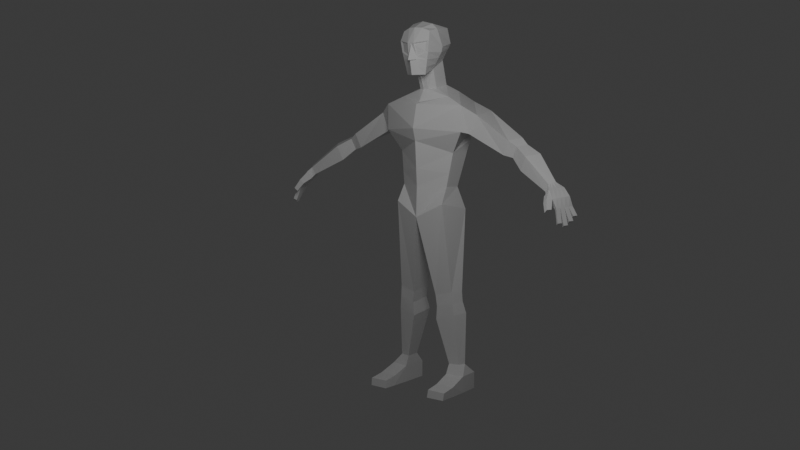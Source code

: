 # Source: startgameanim.blend  (saved by Blender 4.2.66; exported with 4.5.12 LTS)
import bpy
from mathutils import Matrix  # noqa: F401  (used for matrix-valued properties, if any)

bpy.ops.wm.read_factory_settings(use_empty=True)
scene = bpy.context.scene
scene.name = 'Scene'

# ---- collections
col_collection = bpy.data.collections.new('Collection'); scene.collection.children.link(col_collection)

# ---- materials (node trees are filled in below, after node groups)
mat_material = bpy.data.materials.new('Material')
mat_material.alpha_threshold = 0.0
mat_material.use_transparent_shadow = False
mat_material.roughness = 0.5
mat_material.line_color = (0.0, 0.0, 0.0, 1.0)

# ---- material node trees
mat_material.use_nodes = True; mat_material.node_tree.nodes.clear()
_N = mat_material.node_tree.nodes; _L = mat_material.node_tree.links
n0 = _N.new('ShaderNodeOutputMaterial'); n0.name = 'Material Output'; n0.location = (300, 300)
n1 = _N.new('ShaderNodeBsdfPrincipled'); n1.name = 'Principled BSDF'; n1.location = (10, 300)
n1.inputs[3].default_value = 1.45
_L.new(n1.outputs[0], n0.inputs[0])
n0.is_active_output = True

# ---- world
world_world = bpy.data.worlds.new('World'); scene.world = world_world
world_world.use_nodes = True; world_world.node_tree.nodes.clear()
_N = world_world.node_tree.nodes; _L = world_world.node_tree.links
n0 = _N.new('ShaderNodeOutputWorld'); n0.name = 'World Output'; n0.location = (300, 300)
n1 = _N.new('ShaderNodeBackground'); n1.name = 'Background'; n1.location = (10, 300)
n1.inputs[0].default_value = (0.05088, 0.05088, 0.05088, 1.0)
_L.new(n1.outputs[0], n0.inputs[0])
n0.is_active_output = True
world_world.color = (0.05088, 0.05088, 0.05088)
world_world.use_sun_shadow = False
world_world.sun_shadow_jitter_overblur = 0.0

# ---- cameras
cam_camera = bpy.data.cameras.new('Camera')
cam_camera.clip_end = 100.0
cam_camera.ortho_scale = 7.314

# ---- lights
light_light = bpy.data.lights.new('Light', 'POINT')
light_light.transmission_factor = 0.0
light_light.energy = 4570.0
light_light.shadow_soft_size = 4.743
light_light.shadow_maximum_resolution = 0.006
light_light.use_absolute_resolution = True

# ---- meshes
me_cube = bpy.data.meshes.new('Cube')
me_cube.from_pydata([(0.8233, 1.092, 19.37), (0.5182, 1.105, 17.72), (0.8233, -0.4477, 19.19), (0.5803, -0.4616, 16.98), (0.0, 1.278, 17.8), (0.9045, 1.27, 18.58), (0.0, -0.4705, 15.48), (0.9097, -0.6208, 18.7), (0.0, 2.119, 15.69), (0.0, -0.6208, 19.37), (0.9247, 0.06025, 19.31), (0.0, -0.8605, 16.96), (1.771, 2.202, 15.59), (0.0, 1.265, 19.54), (0.4833, 0.3352, 17.28), (0.0, 1.66, 18.68), (1.076, 0.3245, 18.39), (0.0, -0.3106, 17.32), (2.379, 0.1527, 15.43), (0.0, -0.9632, 18.6), (0.0, 0.06025, 19.7), (0.5112, 0.5997, 16.28), (0.0, 1.604, 16.48), (0.0, 0.1596, 16.23), (0.5456, 1.424, 16.45), (0.0, -0.5652, 13.57), (0.0, 1.942, 13.57), (1.856, 1.753, 13.57), (1.674, 0.4786, 12.95), (1.399, 0.3098, 11.19), (0.0, -0.4113, 11.19), (0.0, 1.611, 11.15), (1.452, 1.209, 11.15), (1.771, 2.202, 14.23), (0.0, 2.119, 14.63), (0.0, -0.7574, 14.23), (2.379, 0.1527, 14.07), (1.453, -0.1746, 10.32), (0.0, -0.4713, 9.573), (0.0, 2.058, 9.893), (1.737, 1.548, 9.956), (1.669, 0.4251, 5.62), (0.7315, 0.2832, 5.395), (0.7531, 1.539, 5.528), (1.923, 1.023, 5.627), (1.706, 0.4382, 5.041), (0.8041, 0.3162, 4.786), (0.8151, 1.536, 4.934), (1.958, 1.041, 5.09), (1.912, 0.7728, 1.681), (1.365, 0.6623, 1.681), (1.378, 1.438, 1.681), (2.077, 1.127, 1.681), (2.352, 0.5799, 1.151), (1.348, 0.4169, 1.151), (1.366, 1.911, 1.151), (2.264, 1.734, 1.151), (1.794, 0.4976, 4.38), (2.085, 1.192, 4.435), (0.7587, 1.779, 4.248), (0.7425, 0.3414, 4.071), (2.352, 0.6846, 0.2683), (1.348, 0.5216, 0.2683), (1.366, 1.911, 0.2683), (2.264, 1.734, 0.2683), (2.408, -0.442, 0.7848), (1.391, -0.4656, 0.8177), (2.382, -0.5923, 0.2683), (1.365, -0.6159, 0.2683), (2.424, -1.225, 0.6535), (1.408, -1.248, 0.6759), (2.398, -1.291, 0.2683), (1.381, -1.315, 0.2683), (3.082, 0.5857, 14.94), (2.989, 2.009, 15.13), (2.646, 0.4984, 13.97), (2.553, 1.921, 14.17), (5.422, 0.6524, 13.43), (5.762, 1.164, 13.52), (5.17, 0.7359, 12.85), (5.51, 1.247, 12.95), (6.163, 0.287, 13.0), (6.653, 0.9233, 13.12), (5.842, 0.4192, 12.25), (6.332, 1.055, 12.37), (7.731, -0.09689, 11.76), (7.965, 0.2283, 11.85), (7.533, -0.04044, 11.38), (7.821, 0.3127, 11.42), (7.895, -0.3143, 11.54), (8.25, 0.5329, 11.59), (7.65, -0.1389, 11.22), (8.012, 0.709, 11.27), (8.215, -0.5005, 11.1), (8.654, 0.3836, 11.2), (8.049, -0.3773, 10.88), (8.416, 0.5597, 10.89), (8.451, -0.5354, 10.67), (8.814, 0.4029, 10.72), (8.328, -0.4159, 10.57), (8.691, 0.5224, 10.62), (7.612, -0.2763, 11.16), (7.92, -0.3791, 11.45), (7.835, -0.6951, 10.89), (8.051, -0.767, 11.09), (8.233, -0.7142, 10.47), (8.363, -0.8109, 10.64), (8.066, -0.9634, 10.47), (8.235, -1.02, 10.63), (8.967, -0.7466, 10.17), (8.607, -0.3272, 9.89), (8.73, -0.4467, 9.985), (8.639, -0.6813, 9.972), (8.516, -0.5618, 9.877), (7.79, -0.01559, 11.78), (7.848, 0.06571, 11.8), (7.907, 0.147, 11.83), (7.605, 0.04785, 11.39), (7.677, 0.1361, 11.4), (7.749, 0.2244, 11.41), (7.984, -0.1025, 11.55), (8.072, 0.1093, 11.56), (8.161, 0.3211, 11.58), (7.741, 0.07311, 11.24), (7.831, 0.2851, 11.25), (7.922, 0.497, 11.26), (8.324, -0.2794, 11.13), (8.434, -0.05842, 11.15), (8.544, 0.1626, 11.18), (8.141, -0.143, 10.88), (8.232, 0.09121, 10.88), (8.324, 0.3255, 10.89), (8.542, -0.3008, 10.68), (8.633, -0.06625, 10.69), (8.723, 0.1683, 10.71), (8.419, -0.1814, 10.58), (8.51, 0.05321, 10.6), (8.6, 0.2878, 10.61), (8.828, -0.4362, 9.86), (8.918, -0.2016, 9.872), (8.705, -0.3167, 9.765), (8.795, -0.08212, 9.778), (8.943, -0.1341, 10.05), (9.034, 0.1004, 10.06), (8.82, -0.01468, 9.957), (8.911, 0.2199, 9.97), (8.993, 0.1537, 10.28), (9.083, 0.3883, 10.29), (8.96, 0.5077, 10.2), (8.87, 0.2732, 10.19), (8.728, -0.1114, 10.42), (8.823, -0.1565, 10.15), (8.7, -0.03701, 10.05), (8.605, 0.008103, 10.32), (8.637, -0.3459, 10.41), (8.732, -0.3911, 10.13), (8.514, -0.2265, 10.31), (8.609, -0.2716, 10.04), (8.391, -0.4646, 10.34), (8.454, -0.5132, 10.11), (8.605, -0.3494, 10.45), (8.667, -0.3981, 10.22), (8.514, -0.584, 10.44), (8.577, -0.6326, 10.2), (8.544, -0.2786, 10.12), (8.482, -0.23, 10.35), (8.613, 0.03058, 10.38), (8.717, 0.007953, 10.17), (8.84, -0.1115, 10.27), (8.736, -0.08888, 10.48), (8.704, 0.2652, 10.4), (8.807, 0.2425, 10.18), (8.827, 0.1457, 10.49), (8.93, 0.1231, 10.28), (8.781, 0.5175, 10.48), (8.871, 0.5126, 10.34), (8.78, 0.278, 10.33), (8.69, 0.2829, 10.47), (8.904, 0.398, 10.58), (8.994, 0.3931, 10.44), (8.813, 0.1634, 10.56), (8.903, 0.1586, 10.42), (8.141, -0.5458, 10.68), (7.95, -0.8293, 10.68), (8.143, -0.8934, 10.86), (8.289, -0.6557, 10.87), (5.378, 1.275, 13.85), (5.047, 1.354, 13.1), (5.022, 0.533, 13.72), (4.691, 0.6119, 12.97), (0.0, 1.633, 12.1), (1.507, 0.3759, 11.88), (1.611, 1.422, 12.1), (0.0, -0.4715, 12.13), (0.2901, -0.6611, 16.97), (0.4116, 1.179, 19.46), (0.2591, 1.192, 17.76), (0.4116, -0.5343, 19.35), (0.4523, 1.465, 18.63), (0.2416, -0.156, 17.32), (0.1874, -0.9704, 18.58), (0.6209, 0.06025, 19.57), (0.2728, 1.514, 16.46), (0.2556, 0.2233, 16.23), (0.7114, 1.188, 18.15), (0.745, -0.5412, 17.74), (0.0, 1.469, 18.24), (0.8325, 0.3299, 17.84), (0.0, -1.181, 17.71), (0.3725, -0.7386, 17.76), (0.3557, 1.328, 18.19), (0.6148, 1.146, 17.93), (0.6627, -0.5014, 17.36), (0.0, 1.374, 18.02), (0.6579, 0.3325, 17.56), (-0.005046, -1.005, 17.69), (0.3313, -0.6998, 17.37), (0.3074, 1.26, 17.97), (0.808, 1.229, 18.36), (0.8274, -0.581, 18.12), (0.0, 1.565, 18.46), (1.007, 0.3272, 18.11), (0.0, -0.9617, 18.38), (0.2761, -0.7774, 17.89), (0.404, 1.397, 18.41), (1.158, 1.72, 16.1), (1.445, 0.3762, 15.85), (0.7474, -0.6417, 18.63), (0.1543, -0.9287, 18.53), (0.6798, -0.609, 18.15), (0.2271, -0.7703, 17.97), (0.0, -0.2427, 15.58), (0.5295, 2.282, 15.79), (0.23, 2.053, 13.68), (0.5342, 1.516, 11.21), (0.2193, 2.282, 14.55), (0.2038, 1.997, 9.953), (0.2485, 1.726, 12.17), (-0.8233, 1.092, 19.37), (-0.5182, 1.105, 17.72), (-0.8233, -0.4477, 19.19), (-0.5803, -0.4616, 16.98), (-0.9045, 1.27, 18.58), (-0.9097, -0.6208, 18.7), (-0.9247, 0.06025, 19.31), (-1.771, 2.202, 15.59), (-0.4833, 0.3352, 17.28), (-1.076, 0.3245, 18.39), (-2.379, 0.1527, 15.43), (-0.5112, 0.5997, 16.28), (-0.5456, 1.424, 16.45), (-1.856, 1.753, 13.57), (-1.674, 0.4786, 12.95), (-1.399, 0.3098, 11.19), (-1.452, 1.209, 11.15), (-1.771, 2.202, 14.23), (-2.379, 0.1527, 14.07), (-1.453, -0.1746, 10.32), (-1.737, 1.548, 9.956), (-1.669, 0.4251, 5.62), (-0.7315, 0.2832, 5.395), (-0.7531, 1.539, 5.528), (-1.923, 1.023, 5.627), (-1.706, 0.4382, 5.041), (-0.8041, 0.3162, 4.786), (-0.8151, 1.536, 4.934), (-1.958, 1.041, 5.09), (-1.912, 0.7728, 1.681), (-1.365, 0.6623, 1.681), (-1.378, 1.438, 1.681), (-2.077, 1.127, 1.681), (-2.352, 0.5799, 1.151), (-1.348, 0.4169, 1.151), (-1.366, 1.911, 1.151), (-2.264, 1.734, 1.151), (-1.794, 0.4976, 4.38), (-2.085, 1.192, 4.435), (-0.7587, 1.779, 4.248), (-0.7425, 0.3414, 4.071), (-2.352, 0.6846, 0.2683), (-1.348, 0.5216, 0.2683), (-1.366, 1.911, 0.2683), (-2.264, 1.734, 0.2683), (-2.408, -0.442, 0.7848), (-1.391, -0.4656, 0.8177), (-2.382, -0.5923, 0.2683), (-1.365, -0.6159, 0.2683), (-2.424, -1.225, 0.6535), (-1.408, -1.248, 0.6759), (-2.398, -1.291, 0.2683), (-1.381, -1.315, 0.2683), (-3.082, 0.5857, 14.94), (-2.989, 2.009, 15.13), (-2.646, 0.4984, 13.97), (-2.553, 1.921, 14.17), (-5.422, 0.6524, 13.43), (-5.762, 1.164, 13.52), (-5.17, 0.7359, 12.85), (-5.51, 1.247, 12.95), (-6.163, 0.287, 13.0), (-6.653, 0.9233, 13.12), (-5.842, 0.4192, 12.25), (-6.332, 1.055, 12.37), (-7.731, -0.09689, 11.76), (-7.965, 0.2283, 11.85), (-7.533, -0.04044, 11.38), (-7.821, 0.3127, 11.42), (-7.895, -0.3143, 11.54), (-8.25, 0.5329, 11.59), (-7.65, -0.1389, 11.22), (-8.012, 0.709, 11.27), (-8.215, -0.5005, 11.1), (-8.654, 0.3836, 11.2), (-8.049, -0.3773, 10.88), (-8.416, 0.5597, 10.89), (-8.451, -0.5354, 10.67), (-8.814, 0.4029, 10.72), (-8.328, -0.4159, 10.57), (-8.691, 0.5224, 10.62), (-7.612, -0.2763, 11.16), (-7.92, -0.3791, 11.45), (-7.835, -0.6951, 10.89), (-8.051, -0.767, 11.09), (-8.233, -0.7142, 10.47), (-8.363, -0.8109, 10.64), (-8.066, -0.9634, 10.47), (-8.235, -1.02, 10.63), (-8.967, -0.7466, 10.17), (-8.607, -0.3272, 9.89), (-8.73, -0.4467, 9.985), (-8.639, -0.6813, 9.972), (-8.516, -0.5618, 9.877), (-7.79, -0.01559, 11.78), (-7.848, 0.06571, 11.8), (-7.907, 0.147, 11.83), (-7.605, 0.04785, 11.39), (-7.677, 0.1361, 11.4), (-7.749, 0.2244, 11.41), (-7.984, -0.1025, 11.55), (-8.072, 0.1093, 11.56), (-8.161, 0.3211, 11.58), (-7.741, 0.07311, 11.24), (-7.831, 0.2851, 11.25), (-7.922, 0.497, 11.26), (-8.324, -0.2794, 11.13), (-8.434, -0.05842, 11.15), (-8.544, 0.1626, 11.18), (-8.141, -0.143, 10.88), (-8.232, 0.09121, 10.88), (-8.324, 0.3255, 10.89), (-8.542, -0.3008, 10.68), (-8.633, -0.06625, 10.69), (-8.723, 0.1683, 10.71), (-8.419, -0.1814, 10.58), (-8.51, 0.05321, 10.6), (-8.6, 0.2878, 10.61), (-8.828, -0.4362, 9.86), (-8.918, -0.2016, 9.872), (-8.705, -0.3167, 9.765), (-8.795, -0.08212, 9.778), (-8.943, -0.1341, 10.05), (-9.034, 0.1004, 10.06), (-8.82, -0.01468, 9.957), (-8.911, 0.2199, 9.97), (-8.993, 0.1537, 10.28), (-9.083, 0.3883, 10.29), (-8.96, 0.5077, 10.2), (-8.87, 0.2732, 10.19), (-8.728, -0.1114, 10.42), (-8.823, -0.1565, 10.15), (-8.7, -0.03701, 10.05), (-8.605, 0.008103, 10.32), (-8.637, -0.3459, 10.41), (-8.732, -0.3911, 10.13), (-8.514, -0.2265, 10.31), (-8.609, -0.2716, 10.04), (-8.391, -0.4646, 10.34), (-8.454, -0.5132, 10.11), (-8.605, -0.3494, 10.45), (-8.667, -0.3981, 10.22), (-8.514, -0.584, 10.44), (-8.577, -0.6326, 10.2), (-8.544, -0.2786, 10.12), (-8.482, -0.23, 10.35), (-8.613, 0.03058, 10.38), (-8.717, 0.007953, 10.17), (-8.84, -0.1115, 10.27), (-8.736, -0.08888, 10.48), (-8.704, 0.2652, 10.4), (-8.807, 0.2425, 10.18), (-8.827, 0.1457, 10.49), (-8.93, 0.1231, 10.28), (-8.781, 0.5175, 10.48), (-8.871, 0.5126, 10.34), (-8.78, 0.278, 10.33), (-8.69, 0.2829, 10.47), (-8.904, 0.398, 10.58), (-8.994, 0.3931, 10.44), (-8.813, 0.1634, 10.56), (-8.903, 0.1586, 10.42), (-8.141, -0.5458, 10.68), (-7.95, -0.8293, 10.68), (-8.143, -0.8934, 10.86), (-8.289, -0.6557, 10.87), (-5.378, 1.275, 13.85), (-5.047, 1.354, 13.1), (-5.022, 0.533, 13.72), (-4.691, 0.6119, 12.97), (-1.507, 0.3759, 11.88), (-1.611, 1.422, 12.1), (-0.2901, -0.6611, 16.97), (-0.4116, 1.179, 19.46), (-0.2591, 1.192, 17.76), (-0.4116, -0.5343, 19.35), (-0.4523, 1.465, 18.63), (-0.2416, -0.156, 17.32), (-0.1874, -0.9704, 18.58), (-0.6209, 0.06025, 19.57), (-0.2728, 1.514, 16.46), (-0.2556, 0.2233, 16.23), (-0.7114, 1.188, 18.15), (-0.745, -0.5412, 17.74), (-0.8325, 0.3299, 17.84), (-0.3725, -0.7386, 17.76), (-0.3557, 1.328, 18.19), (-0.6148, 1.146, 17.93), (-0.6627, -0.5014, 17.36), (-0.6579, 0.3325, 17.56), (0.005046, -1.005, 17.69), (-0.3313, -0.6998, 17.37), (-0.3074, 1.26, 17.97), (-0.808, 1.229, 18.36), (-0.8274, -0.581, 18.12), (-1.007, 0.3272, 18.11), (-0.2761, -0.7774, 17.89), (-0.404, 1.397, 18.41), (-1.158, 1.72, 16.1), (-1.445, 0.3762, 15.85), (-0.7474, -0.6417, 18.63), (-0.1543, -0.9287, 18.53), (-0.6798, -0.609, 18.15), (-0.2271, -0.7703, 17.97), (-0.5295, 2.282, 15.79), (-0.23, 2.053, 13.68), (-0.5342, 1.516, 11.21), (-0.2193, 2.282, 14.55), (-0.2038, 1.997, 9.953), (-0.2485, 1.726, 12.17)], [], [(199, 14, 3, 194), (16, 10, 2, 7), (198, 195, 0, 5), (224, 198, 5, 218), (221, 16, 7, 219), (218, 5, 16, 221), (5, 0, 10, 16), (12, 232, 24, 225), (225, 226, 18, 12), (235, 33, 27, 233), (223, 200, 19, 222), (200, 197, 9, 19), (201, 20, 9, 197), (195, 13, 20, 201), (1, 14, 21, 24), (196, 1, 24, 202), (199, 17, 23, 203), (192, 191, 29, 32), (36, 35, 25, 28), (33, 36, 28, 27), (234, 32, 40, 236), (237, 192, 32, 234), (191, 193, 30, 29), (18, 36, 75, 73), (18, 6, 35, 36), (232, 12, 33, 235), (40, 37, 41, 44), (29, 30, 38, 37), (32, 29, 37, 40), (43, 44, 48, 47), (38, 39, 43, 42), (39, 236, 40, 44, 43), (37, 38, 42, 41), (58, 57, 49, 52), (41, 42, 46, 45), (44, 41, 45, 48), (42, 43, 47, 46), (51, 52, 56, 55), (60, 59, 51, 50), (59, 58, 52, 51), (57, 60, 50, 49), (56, 53, 61, 64), (49, 50, 54, 53), (52, 49, 53, 56), (50, 51, 55, 54), (45, 46, 60, 57), (47, 48, 58, 59), (46, 47, 59, 60), (48, 45, 57, 58), (63, 64, 61, 62), (54, 55, 63, 62), (55, 56, 64, 63), (61, 53, 65, 67), (66, 68, 72, 70), (62, 61, 67, 68), (54, 62, 68, 66), (53, 54, 66, 65), (69, 70, 72, 71), (68, 67, 71, 72), (67, 65, 69, 71), (65, 66, 70, 69), (187, 186, 78, 80), (36, 33, 76, 75), (12, 18, 73, 74), (33, 12, 74, 76), (79, 80, 84, 83), (186, 188, 77, 78), (189, 187, 80, 79), (188, 189, 79, 77), (81, 83, 87, 85), (77, 79, 83, 81), (80, 78, 82, 84), (78, 77, 81, 82), (114, 85, 89, 120), (84, 82, 86, 88), (82, 81, 85, 114, 115, 116, 86), (83, 84, 88, 119, 118, 117, 87), (125, 92, 96, 131), (119, 88, 92, 125), (85, 87, 91, 89), (88, 86, 90, 92), (96, 94, 98, 100), (93, 89, 102, 104), (92, 90, 94, 96), (120, 89, 93, 126), (110, 111, 112, 113), (126, 93, 97, 132), (131, 96, 100, 137), (93, 95, 99, 97), (102, 101, 103, 104), (89, 91, 101, 102), (91, 95, 103, 101), (183, 182, 105, 107), (105, 106, 108, 107), (185, 184, 108, 106), (184, 183, 107, 108), (182, 185, 106, 105), (176, 175, 148, 149), (168, 167, 144, 142), (152, 151, 139, 141), (95, 129, 135, 99), (129, 130, 136, 135), (130, 131, 137, 136), (94, 128, 134, 98), (128, 127, 133, 134), (127, 126, 132, 133), (90, 122, 128, 94), (122, 121, 127, 128), (121, 120, 126, 127), (87, 117, 123, 91), (117, 118, 124, 123), (118, 119, 125, 124), (91, 123, 129, 95), (123, 124, 130, 129), (124, 125, 131, 130), (86, 116, 122, 90), (116, 115, 121, 122), (115, 114, 120, 121), (164, 161, 111, 110), (161, 163, 112, 111), (163, 159, 113, 112), (159, 164, 110, 113), (139, 138, 140, 141), (151, 155, 138, 139), (155, 157, 140, 138), (157, 152, 141, 140), (143, 142, 144, 145), (167, 171, 145, 144), (171, 173, 143, 145), (173, 168, 142, 143), (147, 146, 149, 148), (175, 179, 147, 148), (179, 181, 146, 147), (181, 176, 149, 146), (135, 136, 153, 156), (156, 153, 152, 157), (132, 135, 156, 154), (154, 156, 157, 155), (133, 132, 154, 150), (150, 154, 155, 151), (136, 133, 150, 153), (153, 150, 151, 152), (99, 135, 165, 158), (158, 165, 164, 159), (97, 99, 158, 162), (162, 158, 159, 163), (132, 97, 162, 160), (160, 162, 163, 161), (135, 132, 160, 165), (165, 160, 161, 164), (134, 133, 169, 172), (172, 169, 168, 173), (137, 134, 172, 170), (170, 172, 173, 171), (136, 137, 170, 166), (166, 170, 171, 167), (133, 136, 166, 169), (169, 166, 167, 168), (134, 137, 177, 180), (180, 177, 176, 181), (98, 134, 180, 178), (178, 180, 181, 179), (100, 98, 178, 174), (174, 178, 179, 175), (137, 100, 174, 177), (177, 174, 175, 176), (95, 93, 185, 182), (104, 103, 183, 184), (93, 104, 184, 185), (103, 95, 182, 183), (73, 75, 189, 188), (75, 76, 187, 189), (74, 73, 188, 186), (76, 74, 186, 187), (28, 25, 193, 191), (233, 27, 192, 237), (27, 28, 191, 192), (14, 199, 203, 21), (4, 196, 202, 22), (0, 195, 201, 10), (10, 201, 197, 2), (7, 2, 197, 200), (220, 15, 198, 224), (15, 13, 195, 198), (17, 199, 194, 11), (213, 206, 210, 217), (212, 205, 209, 216), (216, 209, 208, 215), (211, 204, 207, 214), (214, 207, 205, 212), (217, 210, 204, 211), (196, 217, 211, 1), (14, 214, 212, 3), (1, 211, 214, 14), (194, 216, 215, 11), (3, 212, 216, 194), (4, 213, 217, 196), (206, 220, 224, 210), (205, 219, 223, 209), (209, 223, 222, 208), (204, 218, 221, 207), (207, 221, 219, 205), (210, 224, 218, 204), (24, 21, 226, 225), (229, 227, 228, 230), (7, 200, 228, 227), (200, 223, 230, 228), (219, 7, 227, 229), (223, 219, 229, 230), (6, 18, 226, 231), (203, 23, 231), (226, 21, 203, 231), (26, 233, 237, 190), (8, 232, 235, 34), (190, 237, 234, 31), (31, 234, 236, 39), (34, 235, 233, 26), (8, 22, 232), (22, 202, 24, 232), (79, 77, 78, 80), (415, 410, 241, 246), (247, 243, 240, 244), (414, 242, 238, 411), (435, 431, 242, 414), (433, 432, 243, 247), (431, 433, 247, 242), (242, 247, 244, 238), (245, 436, 250, 442), (436, 245, 248, 437), (445, 443, 251, 255), (434, 222, 19, 416), (416, 19, 9, 413), (417, 413, 9, 20), (411, 417, 20, 13), (239, 250, 249, 246), (412, 418, 250, 239), (415, 419, 23, 17), (409, 254, 253, 408), (256, 252, 25, 35), (255, 251, 252, 256), (444, 446, 258, 254), (447, 444, 254, 409), (408, 253, 30, 193), (248, 291, 293, 256), (248, 256, 35, 6), (442, 445, 255, 245), (258, 262, 259, 257), (253, 257, 38, 30), (254, 258, 257, 253), (261, 265, 266, 262), (38, 260, 261, 39), (39, 261, 262, 258, 446), (257, 259, 260, 38), (276, 270, 267, 275), (259, 263, 264, 260), (262, 266, 263, 259), (260, 264, 265, 261), (269, 273, 274, 270), (278, 268, 269, 277), (277, 269, 270, 276), (275, 267, 268, 278), (274, 282, 279, 271), (267, 271, 272, 268), (270, 274, 271, 267), (268, 272, 273, 269), (263, 275, 278, 264), (265, 277, 276, 266), (264, 278, 277, 265), (266, 276, 275, 263), (281, 280, 279, 282), (272, 280, 281, 273), (273, 281, 282, 274), (279, 285, 283, 271), (284, 288, 290, 286), (280, 286, 285, 279), (272, 284, 286, 280), (271, 283, 284, 272), (287, 289, 290, 288), (286, 290, 289, 285), (285, 289, 287, 283), (283, 287, 288, 284), (405, 298, 296, 404), (256, 293, 294, 255), (245, 292, 291, 248), (255, 294, 292, 245), (297, 301, 302, 298), (404, 296, 295, 406), (407, 297, 298, 405), (406, 295, 297, 407), (299, 303, 305, 301), (295, 299, 301, 297), (298, 302, 300, 296), (296, 300, 299, 295), (332, 338, 307, 303), (302, 306, 304, 300), (300, 304, 334, 333, 332, 303, 299), (301, 305, 335, 336, 337, 306, 302), (343, 349, 314, 310), (337, 343, 310, 306), (303, 307, 309, 305), (306, 310, 308, 304), (314, 318, 316, 312), (311, 322, 320, 307), (310, 314, 312, 308), (338, 344, 311, 307), (328, 331, 330, 329), (344, 350, 315, 311), (349, 355, 318, 314), (311, 315, 317, 313), (320, 322, 321, 319), (307, 320, 319, 309), (309, 319, 321, 313), (401, 325, 323, 400), (323, 325, 326, 324), (403, 324, 326, 402), (402, 326, 325, 401), (400, 323, 324, 403), (394, 367, 366, 393), (386, 360, 362, 385), (370, 359, 357, 369), (313, 317, 353, 347), (347, 353, 354, 348), (348, 354, 355, 349), (312, 316, 352, 346), (346, 352, 351, 345), (345, 351, 350, 344), (308, 312, 346, 340), (340, 346, 345, 339), (339, 345, 344, 338), (305, 309, 341, 335), (335, 341, 342, 336), (336, 342, 343, 337), (309, 313, 347, 341), (341, 347, 348, 342), (342, 348, 349, 343), (304, 308, 340, 334), (334, 340, 339, 333), (333, 339, 338, 332), (382, 328, 329, 379), (379, 329, 330, 381), (381, 330, 331, 377), (377, 331, 328, 382), (357, 359, 358, 356), (369, 357, 356, 373), (373, 356, 358, 375), (375, 358, 359, 370), (361, 363, 362, 360), (385, 362, 363, 389), (389, 363, 361, 391), (391, 361, 360, 386), (365, 366, 367, 364), (393, 366, 365, 397), (397, 365, 364, 399), (399, 364, 367, 394), (353, 374, 371, 354), (374, 375, 370, 371), (350, 372, 374, 353), (372, 373, 375, 374), (351, 368, 372, 350), (368, 369, 373, 372), (354, 371, 368, 351), (371, 370, 369, 368), (317, 376, 383, 353), (376, 377, 382, 383), (315, 380, 376, 317), (380, 381, 377, 376), (350, 378, 380, 315), (378, 379, 381, 380), (353, 383, 378, 350), (383, 382, 379, 378), (352, 390, 387, 351), (390, 391, 386, 387), (355, 388, 390, 352), (388, 389, 391, 390), (354, 384, 388, 355), (384, 385, 389, 388), (351, 387, 384, 354), (387, 386, 385, 384), (352, 398, 395, 355), (398, 399, 394, 395), (316, 396, 398, 352), (396, 397, 399, 398), (318, 392, 396, 316), (392, 393, 397, 396), (355, 395, 392, 318), (395, 394, 393, 392), (313, 400, 403, 311), (322, 402, 401, 321), (311, 403, 402, 322), (321, 401, 400, 313), (291, 406, 407, 293), (293, 407, 405, 294), (292, 404, 406, 291), (294, 405, 404, 292), (252, 408, 193, 25), (443, 447, 409, 251), (251, 409, 408, 252), (246, 249, 419, 415), (4, 22, 418, 412), (238, 244, 417, 411), (244, 240, 413, 417), (243, 416, 413, 240), (220, 435, 414, 15), (15, 414, 411, 13), (17, 11, 410, 415), (213, 430, 424, 206), (426, 429, 423, 421), (429, 428, 208, 423), (425, 427, 422, 420), (427, 426, 421, 422), (430, 425, 420, 424), (412, 239, 425, 430), (246, 241, 426, 427), (239, 246, 427, 425), (410, 11, 428, 429), (241, 410, 429, 426), (4, 412, 430, 213), (206, 424, 435, 220), (421, 423, 434, 432), (423, 208, 222, 434), (420, 422, 433, 431), (422, 421, 432, 433), (424, 420, 431, 435), (250, 436, 437, 249), (440, 441, 439, 438), (243, 438, 439, 416), (416, 439, 441, 434), (432, 440, 438, 243), (434, 441, 440, 432), (6, 231, 437, 248), (419, 231, 23), (437, 231, 419, 249), (26, 190, 447, 443), (8, 34, 445, 442), (190, 31, 444, 447), (31, 39, 446, 444), (34, 26, 443, 445), (8, 442, 22), (22, 442, 250, 418), (297, 298, 296, 295)])
_uv = me_cube.uv_layers.new(name='UVMap')
_uv.uv.foreach_set('vector', [0.3125, 0.625, 0.375, 0.625, 0.375, 0.75, 0.3125, 0.75, 0.5, 0.625, 0.625, 0.625, 0.625, 0.75, 0.5, 0.75, 0.5, 0.4375, 0.625, 0.4375, 0.625, 0.5, 0.5, 0.5, 0.4688, 0.4375, 0.5, 0.4375, 0.5, 0.5, 0.4688, 0.5, 0.4688, 0.625, 0.5, 0.625, 0.5, 0.75, 0.4688, 0.75, 0.4688, 0.5, 0.5, 0.5, 0.5, 0.625, 0.4688, 0.625, 0.5, 0.5, 0.625, 0.5, 0.625, 0.625, 0.5, 0.625, 0.375, 0.5, 0.375, 0.4375, 0.375, 0.5, 0.375, 0.5, 0.375, 0.5, 0.375, 0.625, 0.375, 0.625, 0.375, 0.5, 0.375, 0.4375, 0.375, 0.5, 0.375, 0.5, 0.375, 0.4375, 0.4688, 0.8125, 0.5, 0.8125, 0.5, 0.875, 0.4688, 0.875, 0.5, 0.8125, 0.625, 0.8125, 0.625, 0.875, 0.5, 0.875, 0.6875, 0.625, 0.75, 0.625, 0.75, 0.75, 0.6875, 0.75, 0.6875, 0.5, 0.75, 0.5, 0.75, 0.625, 0.6875, 0.625, 0.375, 0.5, 0.375, 0.625, 0.375, 0.625, 0.375, 0.5, 0.375, 0.4375, 0.375, 0.5, 0.375, 0.5, 0.375, 0.4375, 0.3125, 0.625, 0.25, 0.625, 0.25, 0.625, 0.3125, 0.625, 0.375, 0.5, 0.375, 0.625, 0.375, 0.625, 0.375, 0.5, 0.375, 0.625, 0.25, 0.625, 0.25, 0.625, 0.375, 0.625, 0.375, 0.5, 0.375, 0.625, 0.375, 0.625, 0.375, 0.5, 0.375, 0.4375, 0.375, 0.5, 0.375, 0.5, 0.375, 0.4375, 0.375, 0.4375, 0.375, 0.5, 0.375, 0.5, 0.375, 0.4375, 0.375, 0.625, 0.25, 0.625, 0.25, 0.625, 0.375, 0.625, 0.375, 0.625, 0.375, 0.625, 0.375, 0.625, 0.375, 0.625, 0.375, 0.625, 0.25, 0.625, 0.25, 0.625, 0.375, 0.625, 0.375, 0.4375, 0.375, 0.5, 0.375, 0.5, 0.375, 0.4375, 0.375, 0.5, 0.375, 0.625, 0.375, 0.625, 0.375, 0.5, 0.375, 0.625, 0.25, 0.625, 0.25, 0.625, 0.375, 0.625, 0.375, 0.5, 0.375, 0.625, 0.375, 0.625, 0.375, 0.5, 0.375, 0.375, 0.375, 0.5, 0.375, 0.5, 0.375, 0.375, 0.0, 0.0, 0.0, 0.0, 0.0, 0.0, 0.0, 0.0, 0.375, 0.375, 0.375, 0.4375, 0.375, 0.5, 0.375, 0.5, 0.375, 0.375, 0.375, 0.625, 0.25, 0.625, 0.25, 0.625, 0.375, 0.625, 0.375, 0.5, 0.375, 0.625, 0.375, 0.625, 0.375, 0.5, 0.375, 0.625, 0.25, 0.625, 0.25, 0.625, 0.375, 0.625, 0.375, 0.5, 0.375, 0.625, 0.375, 0.625, 0.375, 0.5, 0.0, 0.0, 0.0, 0.0, 0.0, 0.0, 0.0, 0.0, 0.375, 0.375, 0.375, 0.5, 0.375, 0.5, 0.375, 0.375, 0.0, 0.0, 0.0, 0.0, 0.0, 0.0, 0.0, 0.0, 0.375, 0.375, 0.375, 0.5, 0.375, 0.5, 0.375, 0.375, 0.375, 0.625, 0.25, 0.625, 0.25, 0.625, 0.375, 0.625, 0.375, 0.5, 0.375, 0.625, 0.375, 0.625, 0.375, 0.5, 0.375, 0.625, 0.25, 0.625, 0.25, 0.625, 0.375, 0.625, 0.375, 0.5, 0.375, 0.625, 0.375, 0.625, 0.375, 0.5, 0.0, 0.0, 0.0, 0.0, 0.0, 0.0, 0.0, 0.0, 0.375, 0.625, 0.25, 0.625, 0.25, 0.625, 0.375, 0.625, 0.375, 0.375, 0.375, 0.5, 0.375, 0.5, 0.375, 0.375, 0.0, 0.0, 0.0, 0.0, 0.0, 0.0, 0.0, 0.0, 0.375, 0.5, 0.375, 0.625, 0.375, 0.625, 0.375, 0.5, 0.25, 0.5, 0.375, 0.5, 0.375, 0.625, 0.25, 0.625, 0.0, 0.0, 0.0, 0.0, 0.0, 0.0, 0.0, 0.0, 0.375, 0.375, 0.375, 0.5, 0.375, 0.5, 0.375, 0.375, 0.375, 0.625, 0.375, 0.625, 0.375, 0.625, 0.375, 0.625, 0.0, 0.0, 0.0, 0.0, 0.0, 0.0, 0.0, 0.0, 0.25, 0.625, 0.375, 0.625, 0.375, 0.625, 0.25, 0.625, 0.0, 0.0, 0.0, 0.0, 0.0, 0.0, 0.0, 0.0, 0.375, 0.625, 0.25, 0.625, 0.25, 0.625, 0.375, 0.625, 0.375, 0.625, 0.25, 0.625, 0.25, 0.625, 0.375, 0.625, 0.25, 0.625, 0.375, 0.625, 0.375, 0.625, 0.25, 0.625, 0.375, 0.625, 0.375, 0.625, 0.375, 0.625, 0.375, 0.625, 0.375, 0.625, 0.25, 0.625, 0.25, 0.625, 0.375, 0.625, 0.375, 0.5, 0.375, 0.5, 0.375, 0.5, 0.375, 0.5, 0.375, 0.625, 0.375, 0.5, 0.375, 0.5, 0.375, 0.625, 0.375, 0.5, 0.375, 0.625, 0.375, 0.625, 0.375, 0.5, 0.375, 0.5, 0.375, 0.5, 0.375, 0.5, 0.375, 0.5, 0.375, 0.625, 0.375, 0.5, 0.375, 0.5, 0.375, 0.625, 0.375, 0.5, 0.375, 0.625, 0.375, 0.625, 0.375, 0.5, 0.375, 0.625, 0.375, 0.5, 0.375, 0.5, 0.375, 0.625, 0.375, 0.625, 0.375, 0.625, 0.375, 0.625, 0.375, 0.625, 0.375, 0.625, 0.375, 0.625, 0.375, 0.625, 0.375, 0.625, 0.375, 0.625, 0.375, 0.625, 0.375, 0.625, 0.375, 0.625, 0.375, 0.5, 0.375, 0.5, 0.375, 0.5, 0.375, 0.5, 0.375, 0.5, 0.375, 0.625, 0.375, 0.625, 0.375, 0.5, 0.375, 0.5938, 0.375, 0.625, 0.375, 0.625, 0.375, 0.5938, 0.375, 0.5, 0.375, 0.5, 0.375, 0.5, 0.375, 0.5, 0.375, 0.5, 0.375, 0.625, 0.375, 0.625, 0.375, 0.5938, 0.375, 0.5625, 0.375, 0.5312, 0.375, 0.5, 0.375, 0.625, 0.375, 0.5, 0.375, 0.5, 0.375, 0.5312, 0.375, 0.5625, 0.375, 0.5938, 0.375, 0.625, 0.375, 0.5312, 0.375, 0.5, 0.375, 0.5, 0.375, 0.5312, 0.375, 0.5312, 0.375, 0.5, 0.375, 0.5, 0.375, 0.5312, 0.375, 0.625, 0.375, 0.625, 0.375, 0.625, 0.375, 0.625, 0.375, 0.5, 0.375, 0.5, 0.375, 0.5, 0.375, 0.5, 0.375, 0.5, 0.375, 0.5, 0.375, 0.5, 0.375, 0.5, 0.375, 0.625, 0.375, 0.625, 0.375, 0.625, 0.375, 0.625, 0.375, 0.5, 0.375, 0.5, 0.375, 0.5, 0.375, 0.5, 0.375, 0.5938, 0.375, 0.625, 0.375, 0.625, 0.375, 0.5938, 0.0, 0.0, 0.0, 0.0, 0.0, 0.0, 0.0, 0.0, 0.375, 0.5938, 0.375, 0.625, 0.375, 0.625, 0.375, 0.5938, 0.375, 0.5312, 0.375, 0.5, 0.375, 0.5, 0.375, 0.5312, 0.375, 0.625, 0.375, 0.625, 0.375, 0.625, 0.375, 0.625, 0.375, 0.625, 0.375, 0.625, 0.375, 0.625, 0.375, 0.625, 0.375, 0.625, 0.375, 0.625, 0.375, 0.625, 0.375, 0.625, 0.375, 0.625, 0.375, 0.625, 0.375, 0.625, 0.375, 0.625, 0.375, 0.625, 0.375, 0.625, 0.375, 0.625, 0.375, 0.625, 0.375, 0.625, 0.375, 0.625, 0.375, 0.625, 0.375, 0.625, 0.375, 0.625, 0.375, 0.625, 0.375, 0.625, 0.375, 0.625, 0.375, 0.625, 0.375, 0.625, 0.375, 0.625, 0.375, 0.625, 0.375, 0.625, 0.375, 0.625, 0.375, 0.625, 0.375, 0.625, 0.375, 0.5312, 0.375, 0.5, 0.375, 0.5, 0.375, 0.5312, 0.0, 0.0, 0.0, 0.0, 0.0, 0.0, 0.0, 0.0, 0.0, 0.0, 0.0, 0.0, 0.0, 0.0, 0.0, 0.0, 0.375, 0.625, 0.375, 0.5938, 0.375, 0.5938, 0.375, 0.625, 0.375, 0.5938, 0.375, 0.5625, 0.375, 0.5625, 0.375, 0.5938, 0.375, 0.5625, 0.375, 0.5312, 0.375, 0.5312, 0.375, 0.5625, 0.375, 0.5, 0.375, 0.5312, 0.375, 0.5312, 0.375, 0.5, 0.375, 0.5312, 0.375, 0.5625, 0.375, 0.5625, 0.375, 0.5312, 0.375, 0.5625, 0.375, 0.5938, 0.375, 0.5938, 0.375, 0.5625, 0.375, 0.5, 0.375, 0.5312, 0.375, 0.5312, 0.375, 0.5, 0.375, 0.5312, 0.375, 0.5625, 0.375, 0.5625, 0.375, 0.5312, 0.375, 0.5625, 0.375, 0.5938, 0.375, 0.5938, 0.375, 0.5625, 0.375, 0.625, 0.375, 0.5938, 0.375, 0.5938, 0.375, 0.625, 0.375, 0.5938, 0.375, 0.5625, 0.375, 0.5625, 0.375, 0.5938, 0.375, 0.5625, 0.375, 0.5312, 0.375, 0.5312, 0.375, 0.5625, 0.375, 0.625, 0.375, 0.5938, 0.375, 0.5938, 0.375, 0.625, 0.375, 0.5938, 0.375, 0.5625, 0.375, 0.5625, 0.375, 0.5938, 0.375, 0.5625, 0.375, 0.5312, 0.375, 0.5312, 0.375, 0.5625, 0.375, 0.5, 0.375, 0.5312, 0.375, 0.5312, 0.375, 0.5, 0.375, 0.5312, 0.375, 0.5625, 0.375, 0.5625, 0.375, 0.5312, 0.375, 0.5625, 0.375, 0.5938, 0.375, 0.5938, 0.375, 0.5625, 0.0, 0.0, 0.0, 0.0, 0.0, 0.0, 0.0, 0.0, 0.375, 0.5938, 0.375, 0.625, 0.375, 0.625, 0.375, 0.5938, 0.375, 0.625, 0.375, 0.625, 0.375, 0.625, 0.375, 0.625, 0.375, 0.625, 0.375, 0.5938, 0.375, 0.5938, 0.375, 0.625, 0.0, 0.0, 0.0, 0.0, 0.0, 0.0, 0.0, 0.0, 0.375, 0.5625, 0.375, 0.5938, 0.375, 0.5938, 0.375, 0.5625, 0.0, 0.0, 0.0, 0.0, 0.0, 0.0, 0.0, 0.0, 0.375, 0.5938, 0.375, 0.5625, 0.375, 0.5625, 0.375, 0.5938, 0.0, 0.0, 0.0, 0.0, 0.0, 0.0, 0.0, 0.0, 0.375, 0.5625, 0.375, 0.5312, 0.375, 0.5312, 0.375, 0.5625, 0.0, 0.0, 0.0, 0.0, 0.0, 0.0, 0.0, 0.0, 0.375, 0.5312, 0.375, 0.5625, 0.375, 0.5625, 0.375, 0.5312, 0.0, 0.0, 0.0, 0.0, 0.0, 0.0, 0.0, 0.0, 0.375, 0.5, 0.375, 0.5, 0.375, 0.5, 0.375, 0.5, 0.375, 0.5, 0.375, 0.5312, 0.375, 0.5312, 0.375, 0.5, 0.0, 0.0, 0.0, 0.0, 0.0, 0.0, 0.0, 0.0, 0.375, 0.5938, 0.375, 0.5625, 0.375, 0.5625, 0.375, 0.5938, 0.375, 0.5938, 0.375, 0.5625, 0.375, 0.5625, 0.375, 0.5938, 0.0, 0.0, 0.0, 0.0, 0.0, 0.0, 0.0, 0.0, 0.0, 0.0, 0.0, 0.0, 0.0, 0.0, 0.0, 0.0, 0.375, 0.5625, 0.375, 0.5938, 0.375, 0.5938, 0.375, 0.5625, 0.375, 0.5625, 0.375, 0.5938, 0.375, 0.5938, 0.375, 0.5625, 0.0, 0.0, 0.0, 0.0, 0.0, 0.0, 0.0, 0.0, 0.0, 0.0, 0.0, 0.0, 0.0, 0.0, 0.0, 0.0, 0.375, 0.625, 0.375, 0.5938, 0.375, 0.5938, 0.375, 0.625, 0.375, 0.625, 0.375, 0.5938, 0.375, 0.5938, 0.375, 0.625, 0.375, 0.625, 0.375, 0.625, 0.375, 0.625, 0.375, 0.625, 0.375, 0.625, 0.375, 0.625, 0.375, 0.625, 0.375, 0.625, 0.375, 0.5938, 0.375, 0.625, 0.375, 0.625, 0.375, 0.5938, 0.375, 0.5938, 0.375, 0.625, 0.375, 0.625, 0.375, 0.5938, 0.0, 0.0, 0.0, 0.0, 0.0, 0.0, 0.0, 0.0, 0.0, 0.0, 0.0, 0.0, 0.0, 0.0, 0.0, 0.0, 0.375, 0.5312, 0.375, 0.5625, 0.375, 0.5625, 0.375, 0.5312, 0.375, 0.5312, 0.375, 0.5625, 0.375, 0.5625, 0.375, 0.5312, 0.0, 0.0, 0.0, 0.0, 0.0, 0.0, 0.0, 0.0, 0.0, 0.0, 0.0, 0.0, 0.0, 0.0, 0.0, 0.0, 0.375, 0.5625, 0.375, 0.5312, 0.375, 0.5312, 0.375, 0.5625, 0.375, 0.5625, 0.375, 0.5312, 0.375, 0.5312, 0.375, 0.5625, 0.0, 0.0, 0.0, 0.0, 0.0, 0.0, 0.0, 0.0, 0.0, 0.0, 0.0, 0.0, 0.0, 0.0, 0.0, 0.0, 0.0, 0.0, 0.0, 0.0, 0.0, 0.0, 0.0, 0.0, 0.0, 0.0, 0.0, 0.0, 0.0, 0.0, 0.0, 0.0, 0.375, 0.5, 0.375, 0.5312, 0.375, 0.5312, 0.375, 0.5, 0.375, 0.5, 0.375, 0.5312, 0.375, 0.5312, 0.375, 0.5, 0.375, 0.5, 0.375, 0.5, 0.375, 0.5, 0.375, 0.5, 0.375, 0.5, 0.375, 0.5, 0.375, 0.5, 0.375, 0.5, 0.375, 0.5312, 0.375, 0.5, 0.375, 0.5, 0.375, 0.5312, 0.375, 0.5312, 0.375, 0.5, 0.375, 0.5, 0.375, 0.5312, 0.375, 0.625, 0.375, 0.625, 0.375, 0.625, 0.375, 0.625, 0.375, 0.625, 0.375, 0.625, 0.375, 0.625, 0.375, 0.625, 0.375, 0.625, 0.375, 0.625, 0.375, 0.625, 0.375, 0.625, 0.375, 0.625, 0.375, 0.625, 0.375, 0.625, 0.375, 0.625, 0.375, 0.625, 0.375, 0.625, 0.375, 0.625, 0.375, 0.625, 0.375, 0.625, 0.375, 0.5, 0.375, 0.5, 0.375, 0.625, 0.375, 0.5, 0.375, 0.625, 0.375, 0.625, 0.375, 0.5, 0.375, 0.5, 0.375, 0.5, 0.375, 0.5, 0.375, 0.5, 0.375, 0.625, 0.25, 0.625, 0.25, 0.625, 0.375, 0.625, 0.375, 0.4375, 0.375, 0.5, 0.375, 0.5, 0.375, 0.4375, 0.375, 0.5, 0.375, 0.625, 0.375, 0.625, 0.375, 0.5, 0.375, 0.625, 0.3125, 0.625, 0.3125, 0.625, 0.375, 0.625, 0.375, 0.375, 0.375, 0.4375, 0.375, 0.4375, 0.375, 0.375, 0.625, 0.5, 0.6875, 0.5, 0.6875, 0.625, 0.625, 0.625, 0.625, 0.625, 0.6875, 0.625, 0.6875, 0.75, 0.625, 0.75, 0.5, 0.75, 0.625, 0.75, 0.625, 0.8125, 0.5, 0.8125, 0.4688, 0.375, 0.5, 0.375, 0.5, 0.4375, 0.4688, 0.4375, 0.5, 0.375, 0.625, 0.375, 0.625, 0.4375, 0.5, 0.4375, 0.25, 0.625, 0.3125, 0.625, 0.3125, 0.75, 0.25, 0.75, 0.4062, 0.375, 0.4375, 0.375, 0.4375, 0.4375, 0.4062, 0.4375, 0.4062, 0.75, 0.4375, 0.75, 0.4375, 0.8125, 0.4062, 0.8125, 0.4062, 0.8125, 0.4375, 0.8125, 0.4375, 0.875, 0.4062, 0.875, 0.4062, 0.5, 0.4375, 0.5, 0.4375, 0.625, 0.4062, 0.625, 0.4062, 0.625, 0.4375, 0.625, 0.4375, 0.75, 0.4062, 0.75, 0.4062, 0.4375, 0.4375, 0.4375, 0.4375, 0.5, 0.4062, 0.5, 0.375, 0.4375, 0.4062, 0.4375, 0.4062, 0.5, 0.375, 0.5, 0.375, 0.625, 0.4062, 0.625, 0.4062, 0.75, 0.375, 0.75, 0.375, 0.5, 0.4062, 0.5, 0.4062, 0.625, 0.375, 0.625, 0.375, 0.8125, 0.4062, 0.8125, 0.4062, 0.875, 0.375, 0.875, 0.375, 0.75, 0.4062, 0.75, 0.4062, 0.8125, 0.375, 0.8125, 0.375, 0.375, 0.4062, 0.375, 0.4062, 0.4375, 0.375, 0.4375, 0.4375, 0.375, 0.4688, 0.375, 0.4688, 0.4375, 0.4375, 0.4375, 0.4375, 0.75, 0.4688, 0.75, 0.4688, 0.8125, 0.4375, 0.8125, 0.4375, 0.8125, 0.4688, 0.8125, 0.4688, 0.875, 0.4375, 0.875, 0.4375, 0.5, 0.4688, 0.5, 0.4688, 0.625, 0.4375, 0.625, 0.4375, 0.625, 0.4688, 0.625, 0.4688, 0.75, 0.4375, 0.75, 0.4375, 0.4375, 0.4688, 0.4375, 0.4688, 0.5, 0.4375, 0.5, 0.375, 0.5, 0.375, 0.625, 0.375, 0.625, 0.375, 0.5, 0.4688, 0.75, 0.5, 0.75, 0.5, 0.8125, 0.4688, 0.8125, 0.5, 0.75, 0.5, 0.8125, 0.5, 0.8125, 0.5, 0.75, 0.5, 0.8125, 0.4688, 0.8125, 0.4688, 0.8125, 0.5, 0.8125, 0.4688, 0.75, 0.5, 0.75, 0.5, 0.75, 0.4688, 0.75, 0.4688, 0.8125, 0.4688, 0.75, 0.4688, 0.75, 0.4688, 0.8125, 0.25, 0.625, 0.375, 0.625, 0.375, 0.625, 0.0, 0.0, 0.3125, 0.625, 0.25, 0.625, 0.0, 0.0, 0.375, 0.625, 0.375, 0.625, 0.3125, 0.625, 0.0, 0.0, 0.375, 0.375, 0.375, 0.4375, 0.375, 0.4375, 0.375, 0.375, 0.375, 0.375, 0.375, 0.4375, 0.375, 0.4375, 0.375, 0.375, 0.375, 0.375, 0.375, 0.4375, 0.375, 0.4375, 0.375, 0.375, 0.375, 0.375, 0.375, 0.4375, 0.375, 0.4375, 0.375, 0.375, 0.375, 0.375, 0.375, 0.4375, 0.375, 0.4375, 0.375, 0.375, 0.375, 0.375, 0.0, 0.0, 0.375, 0.4375, 0.0, 0.0, 0.375, 0.4375, 0.375, 0.5, 0.375, 0.4375, 0.0, 0.0, 0.0, 0.0, 0.0, 0.0, 0.0, 0.0, 0.3125, 0.625, 0.3125, 0.75, 0.375, 0.75, 0.375, 0.625, 0.5, 0.625, 0.5, 0.75, 0.625, 0.75, 0.625, 0.625, 0.5, 0.4375, 0.5, 0.5, 0.625, 0.5, 0.625, 0.4375, 0.4688, 0.4375, 0.4688, 0.5, 0.5, 0.5, 0.5, 0.4375, 0.4688, 0.625, 0.4688, 0.75, 0.5, 0.75, 0.5, 0.625, 0.4688, 0.5, 0.4688, 0.625, 0.5, 0.625, 0.5, 0.5, 0.5, 0.5, 0.5, 0.625, 0.625, 0.625, 0.625, 0.5, 0.375, 0.5, 0.375, 0.5, 0.375, 0.5, 0.375, 0.4375, 0.375, 0.5, 0.375, 0.5, 0.375, 0.625, 0.375, 0.625, 0.375, 0.4375, 0.375, 0.4375, 0.375, 0.5, 0.375, 0.5, 0.4688, 0.8125, 0.4688, 0.875, 0.5, 0.875, 0.5, 0.8125, 0.5, 0.8125, 0.5, 0.875, 0.625, 0.875, 0.625, 0.8125, 0.6875, 0.625, 0.6875, 0.75, 0.75, 0.75, 0.75, 0.625, 0.6875, 0.5, 0.6875, 0.625, 0.75, 0.625, 0.75, 0.5, 0.375, 0.5, 0.375, 0.5, 0.375, 0.625, 0.375, 0.625, 0.375, 0.4375, 0.375, 0.4375, 0.375, 0.5, 0.375, 0.5, 0.3125, 0.625, 0.3125, 0.625, 0.25, 0.625, 0.25, 0.625, 0.375, 0.5, 0.375, 0.5, 0.375, 0.625, 0.375, 0.625, 0.375, 0.625, 0.375, 0.625, 0.25, 0.625, 0.25, 0.625, 0.375, 0.5, 0.375, 0.5, 0.375, 0.625, 0.375, 0.625, 0.375, 0.4375, 0.375, 0.4375, 0.375, 0.5, 0.375, 0.5, 0.375, 0.4375, 0.375, 0.4375, 0.375, 0.5, 0.375, 0.5, 0.375, 0.625, 0.375, 0.625, 0.25, 0.625, 0.25, 0.625, 0.375, 0.625, 0.375, 0.625, 0.375, 0.625, 0.375, 0.625, 0.375, 0.625, 0.375, 0.625, 0.25, 0.625, 0.25, 0.625, 0.375, 0.4375, 0.375, 0.4375, 0.375, 0.5, 0.375, 0.5, 0.375, 0.5, 0.375, 0.5, 0.375, 0.625, 0.375, 0.625, 0.375, 0.625, 0.375, 0.625, 0.25, 0.625, 0.25, 0.625, 0.375, 0.5, 0.375, 0.5, 0.375, 0.625, 0.375, 0.625, 0.375, 0.375, 0.375, 0.375, 0.375, 0.5, 0.375, 0.5, 0.0, 0.0, 0.0, 0.0, 0.0, 0.0, 0.0, 0.0, 0.375, 0.375, 0.375, 0.375, 0.375, 0.5, 0.375, 0.5, 0.375, 0.4375, 0.375, 0.625, 0.375, 0.625, 0.25, 0.625, 0.25, 0.625, 0.375, 0.5, 0.375, 0.5, 0.375, 0.625, 0.375, 0.625, 0.375, 0.625, 0.375, 0.625, 0.25, 0.625, 0.25, 0.625, 0.375, 0.5, 0.375, 0.5, 0.375, 0.625, 0.375, 0.625, 0.0, 0.0, 0.0, 0.0, 0.0, 0.0, 0.0, 0.0, 0.375, 0.375, 0.375, 0.375, 0.375, 0.5, 0.375, 0.5, 0.0, 0.0, 0.0, 0.0, 0.0, 0.0, 0.0, 0.0, 0.375, 0.375, 0.375, 0.375, 0.375, 0.5, 0.375, 0.5, 0.375, 0.625, 0.375, 0.625, 0.25, 0.625, 0.25, 0.625, 0.375, 0.5, 0.375, 0.5, 0.375, 0.625, 0.375, 0.625, 0.375, 0.625, 0.375, 0.625, 0.25, 0.625, 0.25, 0.625, 0.375, 0.5, 0.375, 0.5, 0.375, 0.625, 0.375, 0.625, 0.0, 0.0, 0.0, 0.0, 0.0, 0.0, 0.0, 0.0, 0.375, 0.625, 0.375, 0.625, 0.25, 0.625, 0.25, 0.625, 0.375, 0.375, 0.375, 0.375, 0.375, 0.5, 0.375, 0.5, 0.0, 0.0, 0.0, 0.0, 0.0, 0.0, 0.0, 0.0, 0.375, 0.5, 0.375, 0.5, 0.375, 0.625, 0.375, 0.625, 0.25, 0.5, 0.25, 0.625, 0.375, 0.625, 0.375, 0.5, 0.0, 0.0, 0.0, 0.0, 0.0, 0.0, 0.0, 0.0, 0.375, 0.375, 0.375, 0.375, 0.375, 0.5, 0.375, 0.5, 0.375, 0.625, 0.375, 0.625, 0.375, 0.625, 0.375, 0.625, 0.0, 0.0, 0.0, 0.0, 0.0, 0.0, 0.0, 0.0, 0.25, 0.625, 0.25, 0.625, 0.375, 0.625, 0.375, 0.625, 0.0, 0.0, 0.0, 0.0, 0.0, 0.0, 0.0, 0.0, 0.375, 0.625, 0.375, 0.625, 0.25, 0.625, 0.25, 0.625, 0.375, 0.625, 0.375, 0.625, 0.25, 0.625, 0.25, 0.625, 0.25, 0.625, 0.25, 0.625, 0.375, 0.625, 0.375, 0.625, 0.375, 0.625, 0.375, 0.625, 0.375, 0.625, 0.375, 0.625, 0.375, 0.625, 0.375, 0.625, 0.25, 0.625, 0.25, 0.625, 0.375, 0.5, 0.375, 0.5, 0.375, 0.5, 0.375, 0.5, 0.375, 0.625, 0.375, 0.625, 0.375, 0.5, 0.375, 0.5, 0.375, 0.5, 0.375, 0.5, 0.375, 0.625, 0.375, 0.625, 0.375, 0.5, 0.375, 0.5, 0.375, 0.5, 0.375, 0.5, 0.375, 0.625, 0.375, 0.625, 0.375, 0.5, 0.375, 0.5, 0.375, 0.5, 0.375, 0.5, 0.375, 0.625, 0.375, 0.625, 0.375, 0.625, 0.375, 0.625, 0.375, 0.5, 0.375, 0.5, 0.375, 0.625, 0.375, 0.625, 0.375, 0.625, 0.375, 0.625, 0.375, 0.625, 0.375, 0.625, 0.375, 0.625, 0.375, 0.625, 0.375, 0.625, 0.375, 0.625, 0.375, 0.625, 0.375, 0.625, 0.375, 0.5, 0.375, 0.5, 0.375, 0.5, 0.375, 0.5, 0.375, 0.5, 0.375, 0.5, 0.375, 0.625, 0.375, 0.625, 0.375, 0.5938, 0.375, 0.5938, 0.375, 0.625, 0.375, 0.625, 0.375, 0.5, 0.375, 0.5, 0.375, 0.5, 0.375, 0.5, 0.375, 0.5, 0.375, 0.5, 0.375, 0.5312, 0.375, 0.5625, 0.375, 0.5938, 0.375, 0.625, 0.375, 0.625, 0.375, 0.625, 0.375, 0.625, 0.375, 0.5938, 0.375, 0.5625, 0.375, 0.5312, 0.375, 0.5, 0.375, 0.5, 0.375, 0.5312, 0.375, 0.5312, 0.375, 0.5, 0.375, 0.5, 0.375, 0.5312, 0.375, 0.5312, 0.375, 0.5, 0.375, 0.5, 0.375, 0.625, 0.375, 0.625, 0.375, 0.625, 0.375, 0.625, 0.375, 0.5, 0.375, 0.5, 0.375, 0.5, 0.375, 0.5, 0.375, 0.5, 0.375, 0.5, 0.375, 0.5, 0.375, 0.5, 0.375, 0.625, 0.375, 0.625, 0.375, 0.625, 0.375, 0.625, 0.375, 0.5, 0.375, 0.5, 0.375, 0.5, 0.375, 0.5, 0.375, 0.5938, 0.375, 0.5938, 0.375, 0.625, 0.375, 0.625, 0.0, 0.0, 0.0, 0.0, 0.0, 0.0, 0.0, 0.0, 0.375, 0.5938, 0.375, 0.5938, 0.375, 0.625, 0.375, 0.625, 0.375, 0.5312, 0.375, 0.5312, 0.375, 0.5, 0.375, 0.5, 0.375, 0.625, 0.375, 0.625, 0.375, 0.625, 0.375, 0.625, 0.375, 0.625, 0.375, 0.625, 0.375, 0.625, 0.375, 0.625, 0.375, 0.625, 0.375, 0.625, 0.375, 0.625, 0.375, 0.625, 0.375, 0.625, 0.375, 0.625, 0.375, 0.625, 0.375, 0.625, 0.375, 0.625, 0.375, 0.625, 0.375, 0.625, 0.375, 0.625, 0.375, 0.625, 0.375, 0.625, 0.375, 0.625, 0.375, 0.625, 0.375, 0.625, 0.375, 0.625, 0.375, 0.625, 0.375, 0.625, 0.375, 0.625, 0.375, 0.625, 0.375, 0.625, 0.375, 0.625, 0.375, 0.625, 0.375, 0.625, 0.375, 0.625, 0.375, 0.625, 0.375, 0.5312, 0.375, 0.5312, 0.375, 0.5, 0.375, 0.5, 0.0, 0.0, 0.0, 0.0, 0.0, 0.0, 0.0, 0.0, 0.0, 0.0, 0.0, 0.0, 0.0, 0.0, 0.0, 0.0, 0.375, 0.625, 0.375, 0.625, 0.375, 0.5938, 0.375, 0.5938, 0.375, 0.5938, 0.375, 0.5938, 0.375, 0.5625, 0.375, 0.5625, 0.375, 0.5625, 0.375, 0.5625, 0.375, 0.5312, 0.375, 0.5312, 0.375, 0.5, 0.375, 0.5, 0.375, 0.5312, 0.375, 0.5312, 0.375, 0.5312, 0.375, 0.5312, 0.375, 0.5625, 0.375, 0.5625, 0.375, 0.5625, 0.375, 0.5625, 0.375, 0.5938, 0.375, 0.5938, 0.375, 0.5, 0.375, 0.5, 0.375, 0.5312, 0.375, 0.5312, 0.375, 0.5312, 0.375, 0.5312, 0.375, 0.5625, 0.375, 0.5625, 0.375, 0.5625, 0.375, 0.5625, 0.375, 0.5938, 0.375, 0.5938, 0.375, 0.625, 0.375, 0.625, 0.375, 0.5938, 0.375, 0.5938, 0.375, 0.5938, 0.375, 0.5938, 0.375, 0.5625, 0.375, 0.5625, 0.375, 0.5625, 0.375, 0.5625, 0.375, 0.5312, 0.375, 0.5312, 0.375, 0.625, 0.375, 0.625, 0.375, 0.5938, 0.375, 0.5938, 0.375, 0.5938, 0.375, 0.5938, 0.375, 0.5625, 0.375, 0.5625, 0.375, 0.5625, 0.375, 0.5625, 0.375, 0.5312, 0.375, 0.5312, 0.375, 0.5, 0.375, 0.5, 0.375, 0.5312, 0.375, 0.5312, 0.375, 0.5312, 0.375, 0.5312, 0.375, 0.5625, 0.375, 0.5625, 0.375, 0.5625, 0.375, 0.5625, 0.375, 0.5938, 0.375, 0.5938, 0.0, 0.0, 0.0, 0.0, 0.0, 0.0, 0.0, 0.0, 0.375, 0.5938, 0.375, 0.5938, 0.375, 0.625, 0.375, 0.625, 0.375, 0.625, 0.375, 0.625, 0.375, 0.625, 0.375, 0.625, 0.375, 0.625, 0.375, 0.625, 0.375, 0.5938, 0.375, 0.5938, 0.0, 0.0, 0.0, 0.0, 0.0, 0.0, 0.0, 0.0, 0.375, 0.5625, 0.375, 0.5625, 0.375, 0.5938, 0.375, 0.5938, 0.0, 0.0, 0.0, 0.0, 0.0, 0.0, 0.0, 0.0, 0.375, 0.5938, 0.375, 0.5938, 0.375, 0.5625, 0.375, 0.5625, 0.0, 0.0, 0.0, 0.0, 0.0, 0.0, 0.0, 0.0, 0.375, 0.5625, 0.375, 0.5625, 0.375, 0.5312, 0.375, 0.5312, 0.0, 0.0, 0.0, 0.0, 0.0, 0.0, 0.0, 0.0, 0.375, 0.5312, 0.375, 0.5312, 0.375, 0.5625, 0.375, 0.5625, 0.0, 0.0, 0.0, 0.0, 0.0, 0.0, 0.0, 0.0, 0.375, 0.5, 0.375, 0.5, 0.375, 0.5, 0.375, 0.5, 0.375, 0.5, 0.375, 0.5, 0.375, 0.5312, 0.375, 0.5312, 0.0, 0.0, 0.0, 0.0, 0.0, 0.0, 0.0, 0.0, 0.375, 0.5938, 0.375, 0.5938, 0.375, 0.5625, 0.375, 0.5625, 0.375, 0.5938, 0.375, 0.5938, 0.375, 0.5625, 0.375, 0.5625, 0.0, 0.0, 0.0, 0.0, 0.0, 0.0, 0.0, 0.0, 0.0, 0.0, 0.0, 0.0, 0.0, 0.0, 0.0, 0.0, 0.375, 0.5625, 0.375, 0.5625, 0.375, 0.5938, 0.375, 0.5938, 0.375, 0.5625, 0.375, 0.5625, 0.375, 0.5938, 0.375, 0.5938, 0.0, 0.0, 0.0, 0.0, 0.0, 0.0, 0.0, 0.0, 0.0, 0.0, 0.0, 0.0, 0.0, 0.0, 0.0, 0.0, 0.375, 0.625, 0.375, 0.625, 0.375, 0.5938, 0.375, 0.5938, 0.375, 0.625, 0.375, 0.625, 0.375, 0.5938, 0.375, 0.5938, 0.375, 0.625, 0.375, 0.625, 0.375, 0.625, 0.375, 0.625, 0.375, 0.625, 0.375, 0.625, 0.375, 0.625, 0.375, 0.625, 0.375, 0.5938, 0.375, 0.5938, 0.375, 0.625, 0.375, 0.625, 0.375, 0.5938, 0.375, 0.5938, 0.375, 0.625, 0.375, 0.625, 0.0, 0.0, 0.0, 0.0, 0.0, 0.0, 0.0, 0.0, 0.0, 0.0, 0.0, 0.0, 0.0, 0.0, 0.0, 0.0, 0.375, 0.5312, 0.375, 0.5312, 0.375, 0.5625, 0.375, 0.5625, 0.375, 0.5312, 0.375, 0.5312, 0.375, 0.5625, 0.375, 0.5625, 0.0, 0.0, 0.0, 0.0, 0.0, 0.0, 0.0, 0.0, 0.0, 0.0, 0.0, 0.0, 0.0, 0.0, 0.0, 0.0, 0.375, 0.5625, 0.375, 0.5625, 0.375, 0.5312, 0.375, 0.5312, 0.375, 0.5625, 0.375, 0.5625, 0.375, 0.5312, 0.375, 0.5312, 0.0, 0.0, 0.0, 0.0, 0.0, 0.0, 0.0, 0.0, 0.0, 0.0, 0.0, 0.0, 0.0, 0.0, 0.0, 0.0, 0.0, 0.0, 0.0, 0.0, 0.0, 0.0, 0.0, 0.0, 0.0, 0.0, 0.0, 0.0, 0.0, 0.0, 0.0, 0.0, 0.375, 0.5, 0.375, 0.5, 0.375, 0.5312, 0.375, 0.5312, 0.375, 0.5, 0.375, 0.5, 0.375, 0.5312, 0.375, 0.5312, 0.375, 0.5, 0.375, 0.5, 0.375, 0.5, 0.375, 0.5, 0.375, 0.5, 0.375, 0.5, 0.375, 0.5, 0.375, 0.5, 0.375, 0.5312, 0.375, 0.5312, 0.375, 0.5, 0.375, 0.5, 0.375, 0.5312, 0.375, 0.5312, 0.375, 0.5, 0.375, 0.5, 0.375, 0.625, 0.375, 0.625, 0.375, 0.625, 0.375, 0.625, 0.375, 0.625, 0.375, 0.625, 0.375, 0.625, 0.375, 0.625, 0.375, 0.625, 0.375, 0.625, 0.375, 0.625, 0.375, 0.625, 0.375, 0.625, 0.375, 0.625, 0.375, 0.625, 0.375, 0.625, 0.375, 0.625, 0.375, 0.625, 0.375, 0.625, 0.375, 0.625, 0.375, 0.625, 0.375, 0.625, 0.375, 0.5, 0.375, 0.5, 0.375, 0.5, 0.375, 0.5, 0.375, 0.625, 0.375, 0.625, 0.375, 0.5, 0.375, 0.5, 0.375, 0.5, 0.375, 0.5, 0.375, 0.625, 0.375, 0.625, 0.25, 0.625, 0.25, 0.625, 0.375, 0.4375, 0.375, 0.4375, 0.375, 0.5, 0.375, 0.5, 0.375, 0.5, 0.375, 0.5, 0.375, 0.625, 0.375, 0.625, 0.375, 0.625, 0.375, 0.625, 0.3125, 0.625, 0.3125, 0.625, 0.375, 0.375, 0.375, 0.375, 0.375, 0.4375, 0.375, 0.4375, 0.625, 0.5, 0.625, 0.625, 0.6875, 0.625, 0.6875, 0.5, 0.625, 0.625, 0.625, 0.75, 0.6875, 0.75, 0.6875, 0.625, 0.5, 0.75, 0.5, 0.8125, 0.625, 0.8125, 0.625, 0.75, 0.4688, 0.375, 0.4688, 0.4375, 0.5, 0.4375, 0.5, 0.375, 0.5, 0.375, 0.5, 0.4375, 0.625, 0.4375, 0.625, 0.375, 0.25, 0.625, 0.25, 0.75, 0.3125, 0.75, 0.3125, 0.625, 0.4062, 0.375, 0.4062, 0.4375, 0.4375, 0.4375, 0.4375, 0.375, 0.4062, 0.75, 0.4062, 0.8125, 0.4375, 0.8125, 0.4375, 0.75, 0.4062, 0.8125, 0.4062, 0.875, 0.4375, 0.875, 0.4375, 0.8125, 0.4062, 0.5, 0.4062, 0.625, 0.4375, 0.625, 0.4375, 0.5, 0.4062, 0.625, 0.4062, 0.75, 0.4375, 0.75, 0.4375, 0.625, 0.4062, 0.4375, 0.4062, 0.5, 0.4375, 0.5, 0.4375, 0.4375, 0.375, 0.4375, 0.375, 0.5, 0.4062, 0.5, 0.4062, 0.4375, 0.375, 0.625, 0.375, 0.75, 0.4062, 0.75, 0.4062, 0.625, 0.375, 0.5, 0.375, 0.625, 0.4062, 0.625, 0.4062, 0.5, 0.375, 0.8125, 0.375, 0.875, 0.4062, 0.875, 0.4062, 0.8125, 0.375, 0.75, 0.375, 0.8125, 0.4062, 0.8125, 0.4062, 0.75, 0.375, 0.375, 0.375, 0.4375, 0.4062, 0.4375, 0.4062, 0.375, 0.4375, 0.375, 0.4375, 0.4375, 0.4688, 0.4375, 0.4688, 0.375, 0.4375, 0.75, 0.4375, 0.8125, 0.4688, 0.8125, 0.4688, 0.75, 0.4375, 0.8125, 0.4375, 0.875, 0.4688, 0.875, 0.4688, 0.8125, 0.4375, 0.5, 0.4375, 0.625, 0.4688, 0.625, 0.4688, 0.5, 0.4375, 0.625, 0.4375, 0.75, 0.4688, 0.75, 0.4688, 0.625, 0.4375, 0.4375, 0.4375, 0.5, 0.4688, 0.5, 0.4688, 0.4375, 0.375, 0.5, 0.375, 0.5, 0.375, 0.625, 0.375, 0.625, 0.4688, 0.75, 0.4688, 0.8125, 0.5, 0.8125, 0.5, 0.75, 0.5, 0.75, 0.5, 0.75, 0.5, 0.8125, 0.5, 0.8125, 0.5, 0.8125, 0.5, 0.8125, 0.4688, 0.8125, 0.4688, 0.8125, 0.4688, 0.75, 0.4688, 0.75, 0.5, 0.75, 0.5, 0.75, 0.4688, 0.8125, 0.4688, 0.8125, 0.4688, 0.75, 0.4688, 0.75, 0.25, 0.625, 0.0, 0.0, 0.375, 0.625, 0.375, 0.625, 0.3125, 0.625, 0.0, 0.0, 0.25, 0.625, 0.375, 0.625, 0.0, 0.0, 0.3125, 0.625, 0.375, 0.625, 0.375, 0.375, 0.375, 0.375, 0.375, 0.4375, 0.375, 0.4375, 0.375, 0.375, 0.375, 0.375, 0.375, 0.4375, 0.375, 0.4375, 0.375, 0.375, 0.375, 0.375, 0.375, 0.4375, 0.375, 0.4375, 0.375, 0.375, 0.375, 0.375, 0.375, 0.4375, 0.375, 0.4375, 0.375, 0.375, 0.375, 0.375, 0.375, 0.4375, 0.375, 0.4375, 0.375, 0.375, 0.375, 0.4375, 0.0, 0.0, 0.0, 0.0, 0.375, 0.4375, 0.375, 0.5, 0.375, 0.4375, 0.0, 0.0, 0.0, 0.0, 0.0, 0.0, 0.0, 0.0])
me_cube.materials.append(mat_material)
me_cube.use_mirror_vertex_groups = False
me_cube.update()
arm_armature_001 = bpy.data.armatures.new('Armature.001')  # bones are not reproduced

# ---- objects
ob_cube = bpy.data.objects.new('Cube', me_cube)
ob_light = bpy.data.objects.new('Light', light_light)
ob_camera = bpy.data.objects.new('Camera', cam_camera)
ob_armature = bpy.data.objects.new('Armature', arm_armature_001)

# ---- transforms, parenting, visibility, modifiers, constraints
ob_cube.location = (0.0, 0.0, 0.0)
ob_cube.lock_rotations_4d = False
ob_cube.empty_display_type = 'ARROWS'
ob_cube.lineart.crease_threshold = 0.0
_vg = ob_cube.vertex_groups.new(name='Bone')
for _i, _w in zip([25, 28, 29, 30, 32, 35, 191, 192, 193, 252, 253, 254, 408, 409], [0.1152, 0.1161, 0.1229, 0.1259, 0.01457, 0.05586, 0.3732, 0.09324, 0.5476, 0.1159, 0.1238, 0.01443, 0.3784, 0.09315]): _vg.add([_i], _w, 'REPLACE')
_vg = ob_cube.vertex_groups.new(name='Bone.001')
for _i, _w in zip([6, 25, 26, 27, 28, 29, 30, 31, 32, 33, 34, 35, 36, 75, 190, 191, 192, 193, 231, 233, 234, 235, 237, 251, 252, 253, 254, 255, 256, 293, 408, 409, 443, 444, 445, 447], [0.06216, 0.4693, 0.9152, 0.2983, 0.4927, 0.07237, 0.02657, 0.08891, 0.08384, 0.08995, 0.1302, 0.228, 0.08838, 0.01054, 0.9016, 0.2456, 0.5464, 0.1335, 0.03103, 0.8588, 0.1153, 0.1555, 0.904, 0.299, 0.4984, 0.07198, 0.08386, 0.08963, 0.08899, 0.01067, 0.2462, 0.5527, 0.8626, 0.1141, 0.1548, 0.9076]): _vg.add([_i], _w, 'REPLACE')
_vg = ob_cube.vertex_groups.new(name='Bone.002')
for _i, _w in zip([6, 8, 12, 22, 23, 25, 26, 27, 28, 33, 34, 35, 36, 192, 193, 203, 226, 231, 232, 233, 235, 245, 251, 252, 255, 256, 409, 419, 437, 442, 443, 445], [0.4436, 0.5357, 0.01129, 0.02908, 0.05422, 0.2083, 0.04916, 0.2463, 0.07695, 0.1376, 0.715, 0.4466, 0.01026, 0.04783, 0.02751, 0.04907, 0.03905, 0.3428, 0.1825, 0.0901, 0.673, 0.01165, 0.2514, 0.07722, 0.1394, 0.01018, 0.04815, 0.04908, 0.03913, 0.1827, 0.08812, 0.6752]): _vg.add([_i], _w, 'REPLACE')
_vg = ob_cube.vertex_groups.new(name='Bone.003')
for _i, _w in zip([1, 3, 4, 6, 8, 11, 14, 17, 18, 21, 22, 23, 24, 35, 194, 196, 199, 202, 203, 210, 211, 212, 213, 214, 216, 217, 225, 226, 231, 232, 239, 241, 246, 248, 249, 250, 410, 412, 415, 418, 419, 424, 425, 426, 427, 429, 430, 436, 437, 442], [0.06734, 0.04861, 0.06489, 0.164, 0.1136, 0.03112, 0.08499, 0.08262, 0.02346, 0.7855, 0.839, 0.7431, 0.7617, 0.04947, 0.04218, 0.06928, 0.08861, 0.8308, 0.7478, 0.002342, 0.02942, 0.01169, 0.02645, 0.02876, 0.008405, 0.03271, 0.2892, 0.1608, 0.235, 0.1101, 0.06734, 0.04861, 0.08499, 0.02357, 0.7855, 0.7618, 0.04218, 0.06928, 0.08861, 0.8309, 0.7478, 0.002343, 0.02942, 0.01169, 0.02876, 0.008406, 0.03272, 0.2894, 0.1609, 0.1101]): _vg.add([_i], _w, 'REPLACE')
_vg = ob_cube.vertex_groups.new(name='Bone.004')
for _i, _w in zip([0, 1, 2, 3, 4, 5, 7, 9, 10, 11, 13, 14, 15, 16, 17, 19, 20, 21, 22, 23, 24, 194, 195, 196, 197, 198, 199, 200, 201, 202, 203, 204, 205, 206, 207, 208, 209, 210, 211, 212, 213, 214, 215, 216, 217, 218, 219, 220, 221, 222, 223, 224, 227, 228, 229, 230, 231, 238, 239, 240, 241, 242, 243, 244, 246, 247, 249, 250, 410, 411, 412, 413, 414, 415, 416, 417, 418, 419, 420, 421, 422, 423, 424, 425, 426, 427, 428, 429, 430, 431, 432, 433, 434, 435, 438, 439, 440, 441], [0.9951, 0.9178, 0.9978, 0.9407, 0.9242, 0.9869, 0.9954, 0.999, 0.9979, 0.9512, 0.9959, 0.8991, 0.9868, 0.9913, 0.9005, 0.9944, 0.9998, 0.0808, 0.03992, 0.09847, 0.05117, 0.9446, 0.9957, 0.9186, 0.9987, 0.9865, 0.8933, 0.9943, 0.9989, 0.04664, 0.09007, 0.97, 0.9794, 0.9714, 0.9753, 0.9778, 0.9804, 0.9689, 0.9518, 0.963, 0.955, 0.953, 0.9759, 0.9649, 0.951, 0.9805, 0.9888, 0.9809, 0.9861, 0.9913, 0.9843, 0.9795, 0.9947, 0.9937, 0.9895, 0.9857, 0.006926, 0.9951, 0.9178, 0.9978, 0.9407, 0.9869, 0.9954, 0.9979, 0.8991, 0.9913, 0.0808, 0.05117, 0.9446, 0.9957, 0.9186, 0.9987, 0.9865, 0.8933, 0.9943, 0.9989, 0.04664, 0.09007, 0.97, 0.9794, 0.9753, 0.9804, 0.9689, 0.9518, 0.963, 0.953, 0.9759, 0.9649, 0.951, 0.9805, 0.9888, 0.9861, 0.9843, 0.9795, 0.9947, 0.9937, 0.9895, 0.9857]): _vg.add([_i], _w, 'REPLACE')
_vg = ob_cube.vertex_groups.new(name='Bone.005')
for _i, _w in zip([6, 8, 12, 18, 21, 22, 23, 24, 25, 27, 28, 33, 34, 35, 36, 73, 74, 75, 76, 191, 192, 202, 203, 225, 226, 231, 232, 233, 235, 419, 442, 445], [0.1333, 0.1574, 0.8501, 0.7138, 0.09666, 0.02402, 0.03942, 0.1614, 0.03731, 0.2745, 0.1269, 0.5374, 0.05825, 0.06968, 0.4921, 0.08473, 0.06903, 0.1687, 0.08598, 0.003951, 0.05654, 0.07987, 0.06743, 0.624, 0.6845, 0.1606, 0.6247, 0.00199, 0.1036, 0.01058, 0.0305, 0.002892]): _vg.add([_i], _w, 'REPLACE')
_vg = ob_cube.vertex_groups.new(name='Bone.007')
for _i, _w in zip([12, 18, 27, 28, 33, 36, 73, 74, 75, 76, 77, 78, 79, 80, 186, 187, 188, 189, 192, 225, 226], [0.1124, 0.2071, 0.1218, 0.0803, 0.2242, 0.3372, 0.8997, 0.922, 0.767, 0.8778, 0.07214, 0.1267, 0.112, 0.08165, 0.9167, 0.9379, 0.9316, 0.8894, 0.003625, 0.02659, 0.06347]): _vg.add([_i], _w, 'REPLACE')
_vg = ob_cube.vertex_groups.new(name='Bone.009')
for _i, _w in zip([77, 78, 79, 80, 81, 82, 83, 84, 85, 86, 87, 88, 89, 90, 91, 101, 102, 114, 115, 116, 117, 118, 119, 120, 121, 122, 123, 186, 187, 188, 189], [0.9276, 0.8727, 0.8867, 0.9179, 0.9952, 0.9854, 0.9911, 0.9859, 0.9458, 0.8338, 0.8919, 0.09477, 0.0711, 0.06236, 0.07858, 0.02661, 0.01734, 0.9338, 0.8478, 0.8649, 0.5373, 0.1519, 0.08975, 0.07916, 0.09961, 0.1331, 0.05267, 0.08166, 0.0605, 0.06513, 0.101]): _vg.add([_i], _w, 'REPLACE')
_vg = ob_cube.vertex_groups.new(name='Bone.006')
for _i, _w in zip([6, 8, 22, 23, 25, 34, 35, 203, 231, 232, 235, 245, 248, 249, 250, 251, 252, 255, 256, 291, 292, 293, 294, 408, 409, 418, 419, 436, 437, 442, 443, 445], [0.1332, 0.1574, 0.02398, 0.03939, 0.03696, 0.05789, 0.06962, 0.01056, 0.1605, 0.03048, 0.003027, 0.85, 0.7137, 0.09662, 0.1613, 0.2721, 0.1248, 0.5372, 0.4927, 0.08492, 0.06947, 0.1681, 0.08538, 0.002065, 0.05514, 0.07982, 0.0674, 0.6237, 0.6842, 0.6246, 6.136e-06, 0.1026]): _vg.add([_i], _w, 'REPLACE')
_vg = ob_cube.vertex_groups.new(name='Bone.008')
for _i, _w in zip([245, 248, 251, 252, 255, 256, 291, 292, 293, 294, 295, 296, 297, 298, 404, 405, 406, 407, 409, 436, 437], [0.1123, 0.2071, 0.1203, 0.0789, 0.2236, 0.3367, 0.8994, 0.9214, 0.7679, 0.8786, 0.07538, 0.1244, 0.1138, 0.08013, 0.9142, 0.9405, 0.9299, 0.8921, 0.002107, 0.02659, 0.06351]): _vg.add([_i], _w, 'REPLACE')
_vg = ob_cube.vertex_groups.new(name='Bone.010')
for _i, _w in zip([295, 296, 297, 298, 299, 300, 301, 302, 303, 304, 332, 333, 334, 404, 405, 406, 407], [0.924, 0.8733, 0.884, 0.9181, 0.9858, 0.9618, 0.97, 0.9642, 0.009113, 0.004556, 0.1575, 0.0615, 0.05367, 0.08393, 0.05796, 0.06673, 0.09845]): _vg.add([_i], _w, 'REPLACE')
_vg = ob_cube.vertex_groups.new(name='Bone.011')
for _i, _w in zip([25, 28, 29, 30, 31, 32, 37, 38, 39, 40, 190, 191, 192, 193, 234, 236, 237, 252, 253, 254, 257, 258, 408, 409, 444, 446, 447], [0.028, 0.04475, 0.3977, 0.6609, 0.8077, 0.1878, 0.05896, 0.3142, 0.3614, 0.04712, 0.07134, 0.1537, 0.06715, 0.1778, 0.7098, 0.4128, 0.05917, 0.04294, 0.3998, 0.1871, 0.0582, 0.03777, 0.1526, 0.0655, 0.7133, 0.4101, 0.05728]): _vg.add([_i], _w, 'REPLACE')
_vg = ob_cube.vertex_groups.new(name='Bone.012')
for _i, _w in zip([29, 30, 31, 32, 37, 38, 39, 40, 191, 192, 234, 236, 257, 258, 446], [0.1728, 0.05399, 0.01085, 0.2861, 0.4355, 0.3168, 0.2969, 0.05371, 0.07023, 0.06727, 0.05924, 0.1463, 0.004861, 0.005158, 0.3541]): _vg.add([_i], _w, 'REPLACE')
_vg = ob_cube.vertex_groups.new(name='Bone.014')
for _i, _w in zip([29, 32, 37, 40, 41, 42, 43, 44, 45, 46, 47, 48, 57, 59, 60, 191, 192, 234, 236], [0.2052, 0.379, 0.458, 0.8556, 0.9352, 0.8927, 0.9351, 0.9357, 0.2389, 0.2268, 0.1681, 0.2128, 0.01119, 0.00365, 0.02031, 0.08437, 0.08787, 0.07474, 0.06541]): _vg.add([_i], _w, 'REPLACE')
_vg = ob_cube.vertex_groups.new(name='Bone.016')
for _i, _w in zip([41, 42, 43, 44, 45, 46, 47, 48, 49, 50, 51, 52, 53, 54, 55, 56, 57, 58, 59, 60, 63], [0.05698, 0.08543, 0.05203, 0.06301, 0.7586, 0.7673, 0.8292, 0.7864, 0.9622, 0.9407, 0.9484, 0.9672, 0.1374, 0.191, 0.2192, 0.1619, 0.9681, 0.9753, 0.971, 0.9613, 0.02675]): _vg.add([_i], _w, 'REPLACE')
_vg = ob_cube.vertex_groups.new(name='Bone.018')
for _i, _w in zip([51, 53, 55, 56, 61, 62, 63, 64], [0.02606, 0.005788, 0.6542, 0.7063, 0.01649, 0.002121, 0.4908, 0.4771]): _vg.add([_i], _w, 'REPLACE')
_vg = ob_cube.vertex_groups.new(name='Bone.020')
for _i, _w in zip([49, 50, 53, 54, 55, 56, 61, 62, 63, 64, 65, 66, 67, 68, 69, 70, 71, 72], [0.01873, 0.05824, 0.8347, 0.7895, 0.1264, 0.1318, 0.9543, 0.9532, 0.4708, 0.5013, 0.987, 0.9771, 0.9963, 0.9981, 0.9976, 0.9961, 0.9984, 0.9992]): _vg.add([_i], _w, 'REPLACE')
_vg = ob_cube.vertex_groups.new(name='Bone.013')
for _i, _w in zip([30, 31, 37, 38, 39, 40, 236, 253, 254, 257, 258, 408, 409, 444, 446], [0.05393, 0.01197, 0.005944, 0.3169, 0.2996, 0.01234, 0.3603, 0.1719, 0.2864, 0.436, 0.05021, 0.06907, 0.06621, 0.05888, 0.1533]): _vg.add([_i], _w, 'REPLACE')
_vg = ob_cube.vertex_groups.new(name='Bone.015')
for _i, _w in zip([253, 254, 257, 258, 259, 260, 261, 262, 263, 264, 265, 266, 275, 276, 278, 408, 409, 444, 446], [0.2045, 0.3805, 0.4591, 0.8682, 0.9328, 0.8952, 0.9407, 0.929, 0.2455, 0.2231, 0.1571, 0.2256, 0.01588, 0.003952, 0.01663, 0.08313, 0.08672, 0.07411, 0.06703]): _vg.add([_i], _w, 'REPLACE')
_vg = ob_cube.vertex_groups.new(name='Bone.017')
for _i, _w in zip([259, 260, 261, 262, 263, 264, 265, 266, 267, 268, 269, 270, 271, 272, 273, 274, 275, 276, 277, 278, 281], [0.059, 0.08369, 0.0476, 0.06743, 0.7519, 0.7714, 0.8407, 0.7731, 0.9585, 0.944, 0.9535, 0.9605, 0.1416, 0.1843, 0.2167, 0.1663, 0.9656, 0.9719, 0.974, 0.9634, 0.02463]): _vg.add([_i], _w, 'REPLACE')
_vg = ob_cube.vertex_groups.new(name='Bone.019')
for _i, _w in zip([269, 271, 273, 274, 279, 281, 282], [0.01889, 0.008219, 0.6582, 0.6978, 0.02251, 0.4912, 0.4756]): _vg.add([_i], _w, 'REPLACE')
_vg = ob_cube.vertex_groups.new(name='Bone.021')
for _i, _w in zip([267, 268, 271, 272, 273, 274, 279, 280, 281, 282, 283, 284, 285, 286, 287, 288, 289, 290], [0.02479, 0.05541, 0.8293, 0.797, 0.125, 0.1359, 0.9499, 0.9573, 0.4714, 0.5014, 0.986, 0.9792, 0.9958, 0.9986, 0.9974, 0.9965, 0.9982, 0.9993]): _vg.add([_i], _w, 'REPLACE')
_vg = ob_cube.vertex_groups.new(name='Bone.022')
for _i, _w in zip([87, 89, 91, 93, 95, 101, 102, 103, 104, 117, 120, 123], [0.004184, 0.7771, 0.8044, 0.06051, 0.01599, 0.7852, 0.7819, 0.009786, 0.02895, 0.007848, 0.1269, 0.09693]): _vg.add([_i], _w, 'REPLACE')
_vg = ob_cube.vertex_groups.new(name='Bone.023')
for _i, _w in zip([93, 95, 101, 102, 103, 104, 105, 106, 107, 108, 126, 129, 182, 183, 184, 185], [0.2234, 0.7299, 0.1199, 0.05475, 0.9493, 0.8625, 0.9949, 0.9819, 0.9992, 1.0, 0.03061, 0.04981, 0.968, 0.9955, 0.9912, 0.8873]): _vg.add([_i], _w, 'REPLACE')
_vg = ob_cube.vertex_groups.new(name='Bone.024')
for _i, _w in zip([89, 95, 102, 115, 120, 121, 122, 126, 129], [0.1041, 0.1157, 0.0457, 0.04087, 0.6429, 0.1233, 0.03032, 0.009241, 0.8377]): _vg.add([_i], _w, 'REPLACE')
_vg = ob_cube.vertex_groups.new(name='Bone.033')
for _i, _w in zip([97, 126, 132, 133, 135, 136, 156, 160, 164, 165], [0.07186, 0.00885, 0.732, 0.06977, 0.9029, 0.02069, 0.03128, 0.1067, 0.01204, 0.2246]): _vg.add([_i], _w, 'REPLACE')
_vg = ob_cube.vertex_groups.new(name='Bone.034')
for _i, _w in zip([132, 133, 138, 139, 140, 141, 150, 151, 152, 153, 154, 155, 156, 157], [0.03832, 0.02902, 0.9997, 0.9992, 0.9994, 0.9983, 0.9074, 0.9928, 0.9889, 0.8839, 0.9671, 0.9982, 0.9503, 0.9968]): _vg.add([_i], _w, 'REPLACE')
_vg = ob_cube.vertex_groups.new(name='Bone.025')
for _i, _w in zip([93, 95, 102, 104, 120, 126, 127, 128, 185], [0.6357, 0.05222, 0.06223, 0.0828, 0.0008677, 0.7162, 0.1424, 0.0114, 0.08649]): _vg.add([_i], _w, 'REPLACE')
_vg = ob_cube.vertex_groups.new(name='Bone.035')
for _i, _w in zip([93, 95, 97, 99, 110, 132, 135, 158, 159, 160, 161, 162, 163, 164, 165], [0.01518, 0.05609, 0.8785, 0.9763, 0.003515, 0.1086, 0.0221, 0.8843, 0.07226, 0.7784, 0.1015, 0.9529, 0.0311, 0.1066, 0.4913]): _vg.add([_i], _w, 'REPLACE')
_vg = ob_cube.vertex_groups.new(name='Bone.036')
for _i, _w in zip([109, 110, 111, 112, 113, 158, 159, 160, 161, 162, 163, 164, 165], [1.0, 0.9662, 0.9799, 0.9947, 0.9866, 0.09872, 0.9237, 0.09797, 0.878, 0.03202, 0.9588, 0.8598, 0.2665]): _vg.add([_i], _w, 'REPLACE')
_vg = ob_cube.vertex_groups.new(name='Bone.026')
for _i, _w in zip([91, 92, 94, 101, 117, 121, 123, 124, 125, 126, 127, 128, 129, 130, 131], [0.06022, 0.001662, 0.01727, 0.007163, 0.1478, 0.0115, 0.6802, 0.1354, 0.04371, 0.1046, 0.5845, 0.1262, 0.07218, 0.9364, 0.009627]): _vg.add([_i], _w, 'REPLACE')
_vg = ob_cube.vertex_groups.new(name='Bone.028')
_vg = ob_cube.vertex_groups.new(name='Bone.029')
for _i, _w in zip([127, 132, 133, 134, 136, 137, 150, 153, 166, 168, 169, 172], [0.01601, 0.06762, 0.7441, 0.07694, 0.8664, 0.0463, 0.07047, 0.08719, 0.08479, 0.04129, 0.4544, 0.02836]): _vg.add([_i], _w, 'REPLACE')
_vg = ob_cube.vertex_groups.new(name='Bone.030')
for _i, _w in zip([133, 134, 137, 142, 143, 144, 145, 166, 167, 168, 169, 170, 171, 172, 173], [0.01294, 0.05796, 0.02384, 0.9903, 0.9969, 0.9984, 0.9973, 0.9027, 0.9937, 0.9521, 0.5325, 0.8737, 0.9876, 0.8858, 0.9866]): _vg.add([_i], _w, 'REPLACE')
_vg = ob_cube.vertex_groups.new(name='Bone.027')
for _i, _w in zip([86, 87, 88, 90, 92, 94, 96, 98, 100, 114, 115, 116, 117, 118, 119, 120, 121, 122, 123, 124, 125, 126, 127, 128, 130, 131, 134, 137], [0.1521, 0.07375, 0.8961, 0.8918, 0.9474, 0.8695, 0.9414, 0.02694, 0.05784, 0.01968, 0.09042, 0.1116, 0.2796, 0.8236, 0.8961, 0.1111, 0.7098, 0.7878, 0.143, 0.8408, 0.9324, 0.01289, 0.1756, 0.7527, 0.009645, 0.9574, 0.01424, 0.01578]): _vg.add([_i], _w, 'REPLACE')
_vg = ob_cube.vertex_groups.new(name='Bone.031')
for _i, _w in zip([94, 96, 98, 100, 128, 133, 134, 136, 137, 170, 172, 174, 175, 177, 178, 179, 180, 181], [0.06424, 0.03963, 0.8693, 0.8137, 0.03965, 0.06369, 0.739, 0.01125, 0.8279, 0.09743, 0.06451, 0.1372, 0.0136, 0.07691, 0.1717, 0.04457, 0.1714, 0.05193]): _vg.add([_i], _w, 'REPLACE')
_vg = ob_cube.vertex_groups.new(name='Bone.032')
for _i, _w in zip([98, 100, 134, 137, 146, 147, 148, 149, 174, 175, 176, 177, 178, 179, 180, 181], [0.07865, 0.1176, 0.07501, 0.05393, 0.9723, 0.9765, 0.9802, 0.9872, 0.8516, 0.9655, 0.9777, 0.9121, 0.8155, 0.9485, 0.7919, 0.9384]): _vg.add([_i], _w, 'REPLACE')
_vg = ob_cube.vertex_groups.new(name='Bone.037')
for _i, _w in zip([303, 307, 309, 311, 313, 315, 319, 320, 321, 322, 324, 332, 333, 334, 338, 339, 341, 344, 345, 346, 347, 348, 350, 400, 403], [0.00397, 0.105, 0.03239, 0.7286, 0.7166, 0.008612, 0.01044, 0.105, 0.001287, 0.1053, 0.007961, 0.1589, 0.08915, 0.04833, 0.8258, 0.08286, 0.02415, 0.8525, 0.1573, 0.0134, 0.8555, 0.05947, 0.0001662, 0.09721, 0.1391]): _vg.add([_i], _w, 'REPLACE')
_vg = ob_cube.vertex_groups.new(name='Bone.043')
for _i, _w in zip([311, 313, 315, 317, 328, 329, 344, 350, 351, 353, 372, 376, 378, 379, 380, 381, 382, 383], [0.02293, 0.06271, 0.9337, 0.944, 0.08, 0.03285, 0.001027, 0.7767, 0.07244, 0.08579, 0.03816, 0.505, 0.8595, 0.1395, 0.8489, 0.0868, 0.2329, 0.7599]): _vg.add([_i], _w, 'REPLACE')
_vg = ob_cube.vertex_groups.new(name='Bone.047')
for _i, _w in zip([327, 328, 329, 330, 331, 376, 377, 378, 379, 380, 381, 382, 383], [1.0, 0.9123, 0.9553, 0.9863, 0.9952, 0.4939, 0.9916, 0.0941, 0.8511, 0.1434, 0.912, 0.7439, 0.148]): _vg.add([_i], _w, 'REPLACE')
_vg = ob_cube.vertex_groups.new(name='Bone.038')
for _i, _w in zip([303, 309, 319, 332, 333, 334, 335, 341, 342, 343, 345, 350, 351, 352, 354, 368, 387], [0.001181, 0.05851, 0.00754, 0.1568, 0.05859, 0.03848, 0.01956, 0.5214, 0.09575, 0.006885, 0.001138, 0.05724, 0.6524, 0.04696, 0.03914, 0.03047, 0.06043]): _vg.add([_i], _w, 'REPLACE')
_vg = ob_cube.vertex_groups.new(name='Bone.044')
for _i, _w in zip([317, 347, 350, 351, 353, 354, 368, 369, 370, 371, 372, 373, 374, 378, 383], [0.002414, 0.003078, 0.1056, 0.04932, 0.851, 0.0968, 0.8564, 0.08568, 0.08839, 0.8292, 0.896, 0.05266, 0.9647, 0.01806, 0.08457]): _vg.add([_i], _w, 'REPLACE')
_vg = ob_cube.vertex_groups.new(name='Bone.048')
for _i, _w in zip([356, 357, 358, 359, 368, 369, 370, 371, 372, 373, 374, 375], [0.9932, 0.985, 0.9978, 0.9826, 0.06287, 0.9066, 0.9043, 0.09261, 0.05156, 0.9443, 0.01152, 0.9823]): _vg.add([_i], _w, 'REPLACE')
_vg = ob_cube.vertex_groups.new(name='Bone.039')
for _i, _w in zip([303, 305, 306, 312, 332, 333, 334, 335, 336, 337, 341, 342, 344, 345, 346, 347, 348, 349, 354], [0.00363, 0.031, 0.056, 0.002851, 0.1569, 0.05994, 0.04357, 0.152, 0.3542, 0.1467, 0.04716, 0.09283, 0.06848, 0.6115, 0.1197, 0.07108, 0.8368, 0.06783, 0.01621]): _vg.add([_i], _w, 'REPLACE')
_vg = ob_cube.vertex_groups.new(name='Bone.045')
for _i, _w in zip([316, 346, 351, 352, 353, 354, 355, 362, 363, 368, 371, 384, 385, 386, 387, 388, 389, 390, 391, 398], [0.0569, 0.01701, 0.1634, 0.7533, 0.01146, 0.7464, 0.1307, 0.05411, 0.05961, 0.001102, 0.05774, 0.896, 0.1012, 0.0818, 0.8297, 0.8101, 0.1172, 0.9159, 0.06134, 0.1308]): _vg.add([_i], _w, 'REPLACE')
_vg = ob_cube.vertex_groups.new(name='Bone.049')
for _i, _w in zip([360, 361, 362, 363, 384, 385, 386, 387, 388, 389, 390, 391], [0.9745, 0.9832, 0.9431, 0.9355, 0.07844, 0.8951, 0.9112, 0.08875, 0.1046, 0.8718, 0.05775, 0.9358]): _vg.add([_i], _w, 'REPLACE')
_vg = ob_cube.vertex_groups.new(name='Bone.040')
for _i, _w in zip([303, 304, 305, 306, 308, 310, 312, 314, 316, 318, 332, 333, 334, 335, 336, 337, 338, 339, 340, 341, 342, 343, 345, 346, 348, 349, 355], [0.009147, 0.8976, 0.02141, 0.886, 0.9618, 0.9729, 0.8535, 0.5215, 0.00898, 0.003139, 0.1747, 0.6546, 0.7489, 0.1314, 0.338, 0.7206, 0.07822, 0.8816, 0.9492, 0.1638, 0.7514, 0.9375, 0.1681, 0.7736, 0.06951, 0.8601, 0.02421]): _vg.add([_i], _w, 'REPLACE')
_vg = ob_cube.vertex_groups.new(name='Bone.046')
for _i, _w in zip([310, 312, 314, 318, 349], [0.04489, 0.05033, 0.4487, 0.002421, 0.02316]): _vg.add([_i], _w, 'REPLACE')
_vg = ob_cube.vertex_groups.new(name='Bone.050')
for _i, _w in zip([312, 316, 318, 352, 354, 355, 364, 365, 366, 367, 388, 392, 393, 394, 395, 396, 397, 398, 399], [0.03278, 0.8984, 0.9272, 0.1538, 0.05552, 0.8111, 0.9926, 0.9981, 0.9985, 0.998, 0.07817, 0.9873, 0.9974, 0.996, 0.9748, 0.9784, 0.996, 0.8515, 0.9752]): _vg.add([_i], _w, 'REPLACE')
_vg = ob_cube.vertex_groups.new(name='Bone.041')
for _i, _w in zip([303, 305, 306, 307, 309, 311, 313, 319, 320, 322, 332, 333, 334, 335, 336, 337, 338, 341, 342], [0.8613, 0.8939, 0.03729, 0.8719, 0.8575, 0.06097, 0.02908, 0.8029, 0.8414, 0.03468, 0.1953, 0.07605, 0.057, 0.6679, 0.2768, 0.114, 0.07874, 0.223, 0.03492]): _vg.add([_i], _w, 'REPLACE')
_vg = ob_cube.vertex_groups.new(name='Bone.042')
for _i, _w in zip([311, 313, 319, 320, 321, 322, 323, 324, 325, 326, 400, 401, 402, 403], [0.1557, 0.1659, 0.1191, 0.03263, 0.9555, 0.8441, 0.9765, 0.966, 0.9959, 0.9977, 0.8864, 0.995, 0.986, 0.8378]): _vg.add([_i], _w, 'REPLACE')
_m = ob_cube.modifiers.new('Armature', 'ARMATURE')
_m.object = ob_armature
ob_light.location = (11.45, -14.04, 22.45)
ob_light.rotation_euler = (0.6503, 0.05522, 1.866)
ob_light.lock_rotations_4d = False
ob_light.empty_display_type = 'ARROWS'
ob_light.color = (0.0, 0.0, 0.0, 0.0)
ob_light.lineart.crease_threshold = 0.0
ob_camera.location = (35.21, -46.29, 17.05)
ob_camera.rotation_euler = (1.435, 2.707e-06, 6.953)
ob_camera.lock_rotations_4d = False
ob_camera.empty_display_type = 'ARROWS'
ob_camera.color = (0.0, 0.0, 0.0, 0.0)
ob_camera.display_type = 'WIRE'
ob_camera.lineart.crease_threshold = 0.0
ob_armature.location = (0.0, 0.0, 11.13)
ob_armature.show_in_front = True

# ---- collection membership
col_collection.objects.link(ob_cube)
col_collection.objects.link(ob_light)
col_collection.objects.link(ob_camera)
col_collection.objects.link(ob_armature)

# ---- scene / render settings (as saved in the file)
scene.camera = ob_camera
scene.frame_start = 1; scene.frame_end = 250; scene.frame_set(14)
scene.render.engine = 'BLENDER_EEVEE_NEXT'
scene.cycles.sampling_pattern = 'TABULATED_SOBOL'
scene.eevee.ray_tracing_options.trace_max_roughness = 0.0
bpy.context.view_layer.update()
